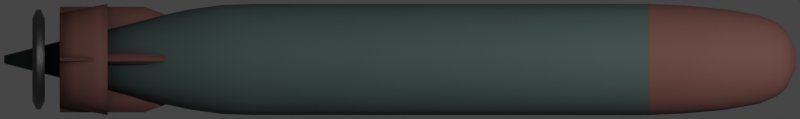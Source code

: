 # Source: Torped45.blend  (saved by Blender 2.93.20; exported with 4.5.12 LTS)
import bpy
from mathutils import Matrix  # noqa: F401  (used for matrix-valued properties, if any)

bpy.ops.wm.read_factory_settings(use_empty=True)
scene = bpy.context.scene
scene.name = 'Scene'

# ---- collections
col_collection = bpy.data.collections.new('Collection'); scene.collection.children.link(col_collection)

# ---- materials (node trees are filled in below, after node groups)
mat_main = bpy.data.materials.new('Main')
mat_nose = bpy.data.materials.new('Nose')
mat_metal = bpy.data.materials.new('Metal')

# ---- node groups
ng_mk48_shader = bpy.data.node_groups.new('Mk48 Shader', 'ShaderNodeTree')
_s = ng_mk48_shader.interface.new_socket(name='BSDF', in_out='OUTPUT', socket_type='NodeSocketShader')
_s = ng_mk48_shader.interface.new_socket(name='Color', in_out='INPUT', socket_type='NodeSocketColor')
_s.default_value = (0.2529, 0.2529, 0.2529, 1.0)
_s = ng_mk48_shader.interface.new_socket(name='Roughness', in_out='INPUT', socket_type='NodeSocketFloat')
_s.subtype = 'FACTOR'
_s.default_value = 0.5
_s.min_value = 0.0
_s.max_value = 1.0
_s = ng_mk48_shader.interface.new_socket(name='Metallic', in_out='INPUT', socket_type='NodeSocketFloat')
_s.subtype = 'FACTOR'
_s.default_value = 1.0
_s.min_value = 0.0
_s.max_value = 1.0
_N = ng_mk48_shader.nodes; _L = ng_mk48_shader.links
n0 = _N.new('NodeGroupOutput'); n0.name = 'Group Output'; n0.location = (421, 0)
n1 = _N.new('ShaderNodeBsdfPrincipled'); n1.name = 'Principled BSDF'; n1.location = (131, 46)
n1.distribution = 'GGX'
n1.subsurface_method = 'BURLEY'
n1.inputs[3].default_value = 1.45
n1.inputs[27].default_value = (0.0, 0.0, 0.0, 1.0)
n1.inputs[28].default_value = 1.0
n2 = _N.new('ShaderNodeAmbientOcclusion'); n2.name = 'Ambient Occlusion'; n2.location = (-85, 128)
n2.samples = 8
n3 = _N.new('ShaderNodeBevel'); n3.name = 'Bevel'; n3.location = (-265, -248)
n3.inputs[0].default_value = 0.1
n4 = _N.new('NodeGroupInput'); n4.name = 'Mk48 Shader'; n4.location = (-468, -27)
n5 = _N.new('ShaderNodeNewGeometry'); n5.name = 'Geometry'; n5.location = (-875, -245)
n6 = _N.new('ShaderNodeBump'); n6.name = 'Bump'; n6.location = (-470, -299)
n6.inputs[0].default_value = 0.01
n6.inputs[1].default_value = 1.0
n6.inputs[2].default_value = 1.0
n7 = _N.new('ShaderNodeTexNoise'); n7.name = 'Noise Texture'; n7.location = (-671, -234)
n7.inputs[2].default_value = 2.0
_L.new(n1.outputs[0], n0.inputs[0])
_L.new(n2.outputs[0], n1.inputs[0])
_L.new(n4.outputs[0], n2.inputs[0])
_L.new(n4.outputs[1], n1.inputs[2])
_L.new(n4.outputs[2], n1.inputs[1])
_L.new(n3.outputs[0], n2.inputs[2])
_L.new(n5.outputs[0], n7.inputs[0])
_L.new(n7.outputs[0], n6.inputs[3])
_L.new(n6.outputs[0], n3.inputs[1])
_L.new(n3.outputs[0], n1.inputs[5])
n0.is_active_output = True
ng_auto_smooth = bpy.data.node_groups.new('Auto Smooth', 'GeometryNodeTree')
_s = ng_auto_smooth.interface.new_socket(name='Geometry', in_out='OUTPUT', socket_type='NodeSocketGeometry')
_s = ng_auto_smooth.interface.new_socket(name='Geometry', in_out='INPUT', socket_type='NodeSocketGeometry')
_s = ng_auto_smooth.interface.new_socket(name='Angle', in_out='INPUT', socket_type='NodeSocketFloat')
_s.subtype = 'ANGLE'
_s.min_value = 0.0
_s.max_value = 3.142
ng_auto_smooth.is_modifier = True
_N = ng_auto_smooth.nodes; _L = ng_auto_smooth.links
n0 = _N.new('NodeGroupOutput'); n0.name = 'Group Output'; n0.location = (480, -100)
n1 = _N.new('NodeGroupInput'); n1.name = 'Group Input'; n1.location = (-420, -300)
n2 = _N.new('NodeGroupInput'); n2.name = 'Group Input.001'; n2.location = (-60, -100)
n3 = _N.new('GeometryNodeSetShadeSmooth'); n3.name = 'Set Shade Smooth'; n3.location = (120, -100)
n3.domain = 'EDGE'
n4 = _N.new('GeometryNodeSetShadeSmooth'); n4.name = 'Set Shade Smooth.001'; n4.location = (300, -100)
n5 = _N.new('GeometryNodeInputMeshEdgeAngle'); n5.name = 'Edge Angle'; n5.location = (-420, -220)
n6 = _N.new('GeometryNodeInputEdgeSmooth'); n6.name = 'Is Edge Smooth'; n6.location = (-60, -160)
n7 = _N.new('GeometryNodeInputShadeSmooth'); n7.name = 'Is Face Smooth'; n7.location = (-240, -340)
n8 = _N.new('FunctionNodeBooleanMath'); n8.name = 'Boolean Math'; n8.location = (-60, -220)
n9 = _N.new('FunctionNodeCompare'); n9.name = 'Compare'; n9.location = (-240, -180)
n9.operation = 'LESS_EQUAL'
_L.new(n5.outputs[0], n9.inputs[0])
_L.new(n4.outputs[0], n0.inputs[0])
_L.new(n1.outputs[1], n9.inputs[1])
_L.new(n9.outputs[0], n8.inputs[0])
_L.new(n7.outputs[0], n8.inputs[1])
_L.new(n2.outputs[0], n3.inputs[0])
_L.new(n6.outputs[0], n3.inputs[1])
_L.new(n3.outputs[0], n4.inputs[0])
_L.new(n8.outputs[0], n3.inputs[2])
n0.is_active_output = True

# ---- material node trees
mat_main.use_nodes = True; mat_main.node_tree.nodes.clear()
_N = mat_main.node_tree.nodes; _L = mat_main.node_tree.links
n0 = _N.new('ShaderNodeOutputMaterial'); n0.name = 'Material Output'; n0.location = (300, 300)
n1 = _N.new('ShaderNodeGroup'); n1.name = 'Mk48 Shader'; n1.location = (-18, 321)
n1.label = 'Mk48 Shader'
n1.node_tree = ng_mk48_shader
n1.inputs[0].default_value = (0.06497, 0.1025, 0.09577, 1.0)
n1.inputs[1].default_value = 0.8
n1.inputs[2].default_value = 0.0
_L.new(n1.outputs[0], n0.inputs[0])
n0.is_active_output = True
mat_nose.use_nodes = True; mat_nose.node_tree.nodes.clear()
_N = mat_nose.node_tree.nodes; _L = mat_nose.node_tree.links
n0 = _N.new('ShaderNodeOutputMaterial'); n0.name = 'Material Output'; n0.location = (300, 300)
n1 = _N.new('ShaderNodeGroup'); n1.name = 'Mk48 Shader'; n1.location = (-18, 321)
n1.label = 'Mk48 Shader'
n1.node_tree = ng_mk48_shader
n1.inputs[0].default_value = (0.1761, 0.07505, 0.06308, 1.0)
n1.inputs[1].default_value = 0.8
n1.inputs[2].default_value = 0.0
_L.new(n1.outputs[0], n0.inputs[0])
n0.is_active_output = True
mat_metal.use_nodes = True; mat_metal.node_tree.nodes.clear()
_N = mat_metal.node_tree.nodes; _L = mat_metal.node_tree.links
n0 = _N.new('ShaderNodeOutputMaterial'); n0.name = 'Material Output'; n0.location = (300, 300)
n1 = _N.new('ShaderNodeGroup'); n1.name = 'Mk48 Shader'; n1.location = (-18, 321)
n1.label = 'Mk48 Shader'
n1.node_tree = ng_mk48_shader
n1.inputs[0].default_value = (0.196, 0.196, 0.196, 1.0)
n1.inputs[1].default_value = 0.4241
n1.inputs[2].default_value = 1.0
_L.new(n1.outputs[0], n0.inputs[0])
n0.is_active_output = True

# ---- world
world_world = bpy.data.worlds.new('World'); scene.world = world_world
world_world.use_sun_shadow = False
world_world.sun_shadow_jitter_overblur = 0.0

# ---- cameras
cam_camera = bpy.data.cameras.new('Camera')
cam_camera.type = 'ORTHO'
cam_camera.clip_end = 100.0
cam_camera.ortho_scale = 2.88
cam_camera.show_mist = True

# ---- lights
light_light = bpy.data.lights.new('Light', 'POINT')
light_light.transmission_factor = 0.0
light_light.energy = 1000.0
light_light.shadow_soft_size = 0.1
light_light.shadow_maximum_resolution = 0.006
light_light.use_absolute_resolution = True

# ---- meshes
me_cylinder = bpy.data.meshes.new('Cylinder')
me_cylinder.from_pydata([(7.795e-09, 0.01415, -1.425), (1.496e-08, 0.03275, 1.425), (0.00276, 0.01388, -1.425), (0.00639, 0.03212, 1.425), (0.005415, 0.01307, -1.425), (0.01253, 0.03026, 1.425), (0.007861, 0.01176, -1.425), (0.0182, 0.02723, 1.425), (0.01, 0.01, -1.425), (0.02316, 0.02316, 1.425), (0.01176, 0.007861, -1.425), (0.02723, 0.0182, 1.425), (0.01307, 0.005415, -1.425), (0.03026, 0.01253, 1.425), (0.01388, 0.00276, -1.425), (0.03212, 0.00639, 1.425), (0.01415, 5.905e-08, -1.425), (0.03275, 5.437e-08, 1.425), (0.01388, -0.00276, -1.425), (0.03212, -0.00639, 1.425), (0.01307, -0.005415, -1.425), (0.03026, -0.01253, 1.425), (0.01176, -0.007861, -1.425), (0.02723, -0.0182, 1.425), (0.01, -0.01, -1.425), (0.02316, -0.02316, 1.425), (0.007861, -0.01176, -1.425), (0.0182, -0.02723, 1.425), (0.005415, -0.01307, -1.425), (0.01253, -0.03026, 1.425), (0.00276, -0.01388, -1.425), (0.00639, -0.03212, 1.425), (3.185e-09, -0.01415, -1.425), (4.288e-09, -0.03275, 1.425), (-0.00276, -0.01388, -1.425), (-0.00639, -0.03212, 1.425), (-0.005415, -0.01307, -1.425), (-0.01253, -0.03026, 1.425), (-0.007861, -0.01176, -1.425), (-0.0182, -0.02723, 1.425), (-0.01, -0.01, -1.425), (-0.02316, -0.02316, 1.425), (-0.01176, -0.007861, -1.425), (-0.02723, -0.0182, 1.425), (-0.01307, -0.005415, -1.425), (-0.03026, -0.01253, 1.425), (-0.01388, -0.00276, -1.425), (-0.03212, -0.00639, 1.425), (-0.01415, 7.165e-08, -1.425), (-0.03275, 8.353e-08, 1.425), (-0.01388, 0.00276, -1.425), (-0.03212, 0.00639, 1.425), (-0.01307, 0.005415, -1.425), (-0.03026, 0.01253, 1.425), (-0.01176, 0.007861, -1.425), (-0.02723, 0.0182, 1.425), (-0.01, 0.01, -1.425), (-0.02316, 0.02316, 1.425), (-0.007861, 0.01176, -1.425), (-0.0182, 0.02723, 1.425), (-0.005415, 0.01307, -1.425), (-0.01253, 0.03026, 1.425), (-0.00276, 0.01388, -1.425), (-0.00639, 0.03212, 1.425), (0.0, 0.2, 0.8964), (0.03902, 0.1962, 0.8964), (0.07654, 0.1848, 0.8964), (0.1111, 0.1663, 0.8964), (0.1414, 0.1414, 0.8964), (0.1663, 0.1111, 0.8964), (0.1848, 0.07654, 0.8964), (0.1962, 0.03902, 0.8964), (0.2, 1.51e-08, 0.8964), (0.1962, -0.03902, 0.8964), (0.1848, -0.07654, 0.8964), (0.1663, -0.1111, 0.8964), (0.1414, -0.1414, 0.8964), (0.1111, -0.1663, 0.8964), (0.07654, -0.1848, 0.8964), (0.03902, -0.1962, 0.8964), (-6.517e-08, -0.2, 0.8964), (-0.03902, -0.1962, 0.8964), (-0.07654, -0.1848, 0.8964), (-0.1111, -0.1663, 0.8964), (-0.1414, -0.1414, 0.8964), (-0.1663, -0.1111, 0.8964), (-0.1848, -0.07654, 0.8964), (-0.1962, -0.03902, 0.8964), (-0.2, 1.931e-07, 0.8964), (-0.1962, 0.03902, 0.8964), (-0.1848, 0.07654, 0.8964), (-0.1663, 0.1111, 0.8964), (-0.1414, 0.1414, 0.8964), (-0.1111, 0.1663, 0.8964), (-0.07654, 0.1848, 0.8964), (-0.03902, 0.1962, 0.8964), (4.607e-09, 0.1823, 1.161), (0.03556, 0.1788, 1.161), (0.06975, 0.1684, 1.161), (0.1013, 0.1515, 1.161), (0.1289, 0.1289, 1.161), (0.1515, 0.1013, 1.161), (0.1684, 0.06975, 1.161), (0.1788, 0.03556, 1.161), (0.1823, 1.856e-08, 1.161), (0.1788, -0.03556, 1.161), (0.1684, -0.06975, 1.161), (0.1515, -0.1013, 1.161), (0.1289, -0.1289, 1.161), (0.1013, -0.1515, 1.161), (0.06975, -0.1684, 1.161), (0.03556, -0.1788, 1.161), (-5.478e-08, -0.1823, 1.161), (-0.03556, -0.1788, 1.161), (-0.06975, -0.1684, 1.161), (-0.1013, -0.1515, 1.161), (-0.1289, -0.1289, 1.161), (-0.1515, -0.1013, 1.161), (-0.1684, -0.06975, 1.161), (-0.1788, -0.03556, 1.161), (-0.1823, 1.808e-07, 1.161), (-0.1788, 0.03556, 1.161), (-0.1684, 0.06975, 1.161), (-0.1515, 0.1013, 1.161), (-0.1289, 0.1289, 1.161), (-0.1013, 0.1515, 1.161), (-0.06975, 0.1684, 1.161), (-0.03556, 0.1788, 1.161), (7.4e-09, 0.1593, 1.293), (0.02775, 0.1563, 1.293), (0.05443, 0.1472, 1.293), (0.07903, 0.1325, 1.293), (0.1006, 0.1127, 1.293), (0.1183, 0.08853, 1.293), (0.1314, 0.06098, 1.293), (0.1395, 0.03109, 1.293), (0.1422, 2.528e-08, 1.293), (0.1395, -0.03109, 1.293), (0.1314, -0.06098, 1.293), (0.1183, -0.08853, 1.293), (0.1006, -0.1127, 1.293), (0.07903, -0.1325, 1.293), (0.05443, -0.1472, 1.293), (0.02775, -0.1563, 1.293), (-3.895e-08, -0.1593, 1.293), (-0.02775, -0.1563, 1.293), (-0.05443, -0.1472, 1.293), (-0.07903, -0.1325, 1.293), (-0.1006, -0.1127, 1.293), (-0.1183, -0.08853, 1.293), (-0.1314, -0.06098, 1.293), (-0.1395, -0.03109, 1.293), (-0.1422, 1.671e-07, 1.293), (-0.1395, 0.03109, 1.293), (-0.1314, 0.06098, 1.293), (-0.1183, 0.08853, 1.293), (-0.1006, 0.1127, 1.293), (-0.07903, 0.1325, 1.293), (-0.05443, 0.1472, 1.293), (-0.02775, 0.1563, 1.293), (5.479e-09, 0.1311, 1.359), (0.02557, 0.1285, 1.359), (0.05015, 0.1211, 1.359), (0.07281, 0.109, 1.359), (0.09267, 0.09267, 1.359), (0.109, 0.07281, 1.359), (0.1211, 0.05015, 1.359), (0.1285, 0.02557, 1.359), (0.1311, 3.184e-08, 1.359), (0.1285, -0.02557, 1.359), (0.1211, -0.05015, 1.359), (0.109, -0.07281, 1.359), (0.09267, -0.09267, 1.359), (0.07281, -0.109, 1.359), (0.05015, -0.1211, 1.359), (0.02557, -0.1285, 1.359), (-3.722e-08, -0.1311, 1.359), (-0.02557, -0.1285, 1.359), (-0.05015, -0.1211, 1.359), (-0.07281, -0.109, 1.359), (-0.09267, -0.09267, 1.359), (-0.109, -0.07281, 1.359), (-0.1211, -0.05015, 1.359), (-0.1285, -0.02557, 1.359), (-0.1311, 1.485e-07, 1.359), (-0.1285, 0.02557, 1.359), (-0.1211, 0.05015, 1.359), (-0.109, 0.07281, 1.359), (-0.09267, 0.09267, 1.359), (-0.07281, 0.109, 1.359), (-0.05015, 0.1211, 1.359), (-0.02557, 0.1285, 1.359), (8.399e-09, 0.1031, 1.392), (0.02011, 0.1011, 1.392), (0.03944, 0.09522, 1.392), (0.05726, 0.08569, 1.392), (0.07287, 0.07287, 1.392), (0.08569, 0.05726, 1.392), (0.09522, 0.03944, 1.392), (0.1011, 0.02011, 1.392), (0.1031, 3.819e-08, 1.392), (0.1011, -0.02011, 1.392), (0.09522, -0.03944, 1.392), (0.08569, -0.05726, 1.392), (0.07287, -0.07287, 1.392), (0.05726, -0.08569, 1.392), (0.03944, -0.09521, 1.392), (0.02011, -0.1011, 1.392), (-2.518e-08, -0.1031, 1.392), (-0.02011, -0.1011, 1.392), (-0.03944, -0.09521, 1.392), (-0.05726, -0.08569, 1.392), (-0.07287, -0.07287, 1.392), (-0.08569, -0.05726, 1.392), (-0.09522, -0.03944, 1.392), (-0.1011, -0.02011, 1.392), (-0.1031, 1.299e-07, 1.392), (-0.1011, 0.02011, 1.392), (-0.09521, 0.03944, 1.392), (-0.08569, 0.05726, 1.392), (-0.07287, 0.07287, 1.392), (-0.05726, 0.08569, 1.392), (-0.03944, 0.09522, 1.392), (-0.02011, 0.1011, 1.392), (0.03902, 0.1962, -0.5277), (0.07654, 0.1848, -0.5277), (0.1111, 0.1663, -0.5277), (0.1414, 0.1414, -0.5277), (0.1663, 0.1111, -0.5277), (0.1848, 0.07654, -0.5277), (0.1962, 0.03902, -0.5277), (0.2, 1.51e-08, -0.5277), (0.1962, -0.03902, -0.5277), (0.1848, -0.07654, -0.5277), (0.1663, -0.1111, -0.5277), (0.1414, -0.1414, -0.5277), (0.1111, -0.1663, -0.5277), (0.07654, -0.1848, -0.5277), (0.03902, -0.1962, -0.5277), (-6.517e-08, -0.2, -0.5277), (-0.03902, -0.1962, -0.5277), (-0.07654, -0.1848, -0.5277), (-0.1111, -0.1663, -0.5277), (-0.1414, -0.1414, -0.5277), (-0.1663, -0.1111, -0.5277), (-0.1848, -0.07654, -0.5277), (-0.1962, -0.03902, -0.5277), (-0.2, 1.931e-07, -0.5277), (-0.1962, 0.03902, -0.5277), (-0.1848, 0.07654, -0.5277), (-0.1663, 0.1111, -0.5277), (-0.1414, 0.1414, -0.5277), (-0.1111, 0.1663, -0.5277), (-0.07654, 0.1848, -0.5277), (-0.03902, 0.1962, -0.5277), (0.0, 0.2, -0.5277), (0.02517, 0.1265, -0.9763), (0.04938, 0.1192, -0.9763), (0.07168, 0.1073, -0.9763), (0.09123, 0.09123, -0.9763), (0.1073, 0.07168, -0.9763), (0.1192, 0.04938, -0.9763), (0.1265, 0.02517, -0.9763), (0.129, 3.193e-08, -0.9763), (0.1265, -0.02517, -0.9763), (0.1192, -0.04938, -0.9763), (0.1073, -0.07168, -0.9763), (0.09123, -0.09123, -0.9763), (0.07168, -0.1073, -0.9763), (0.04938, -0.1192, -0.9763), (0.02517, -0.1265, -0.9763), (-4.008e-08, -0.129, -0.9763), (-0.02517, -0.1265, -0.9763), (-0.04938, -0.1192, -0.9763), (-0.07168, -0.1073, -0.9763), (-0.09123, -0.09123, -0.9763), (-0.1073, -0.07168, -0.9763), (-0.1192, -0.04938, -0.9763), (-0.1265, -0.02517, -0.9763), (-0.129, 1.468e-07, -0.9763), (-0.1265, 0.02517, -0.9763), (-0.1192, 0.04938, -0.9763), (-0.1073, 0.07168, -0.9763), (-0.09123, 0.09123, -0.9763), (-0.07168, 0.1073, -0.9763), (-0.04937, 0.1192, -0.9763), (-0.02517, 0.1265, -0.9763), (1.96e-09, 0.129, -0.9763), (-6.305e-10, 0.1811, -0.752), (0.03534, 0.1776, -0.752), (0.06931, 0.1673, -0.752), (0.1006, 0.1506, -0.752), (0.1281, 0.1281, -0.752), (0.1506, 0.1006, -0.752), (0.1673, 0.06931, -0.752), (0.1776, 0.03534, -0.752), (0.1811, 1.968e-08, -0.752), (0.1776, -0.03534, -0.752), (0.1673, -0.06931, -0.752), (0.1506, -0.1006, -0.752), (0.1281, -0.1281, -0.752), (0.1006, -0.1506, -0.752), (0.06931, -0.1673, -0.752), (0.03534, -0.1776, -0.752), (-5.965e-08, -0.1811, -0.752), (-0.03534, -0.1776, -0.752), (-0.06932, -0.1673, -0.752), (-0.1006, -0.1506, -0.752), (-0.1281, -0.1281, -0.752), (-0.1506, -0.1006, -0.752), (-0.1673, -0.06931, -0.752), (-0.1776, -0.03534, -0.752), (-0.1811, 1.809e-07, -0.752), (-0.1776, 0.03534, -0.752), (-0.1673, 0.06932, -0.752), (-0.1506, 0.1006, -0.752), (-0.1281, 0.1281, -0.752), (-0.1006, 0.1506, -0.752), (-0.06931, 0.1673, -0.752), (-0.03534, 0.1776, -0.752), (0.03072, 0.1544, -0.8642), (0.06025, 0.1455, -0.8642), (0.08747, 0.1309, -0.8642), (0.1113, 0.1113, -0.8642), (0.1309, 0.08747, -0.8642), (0.1455, 0.06025, -0.8642), (0.1544, 0.03072, -0.8642), (0.1574, 2.528e-08, -0.8642), (0.1544, -0.03072, -0.8642), (0.1455, -0.06025, -0.8642), (0.1309, -0.08747, -0.8642), (0.1113, -0.1113, -0.8642), (0.08747, -0.1309, -0.8642), (0.06025, -0.1455, -0.8642), (0.03072, -0.1544, -0.8642), (-5.084e-08, -0.1574, -0.8642), (-0.03072, -0.1544, -0.8642), (-0.06025, -0.1455, -0.8642), (-0.08747, -0.1309, -0.8642), (-0.1113, -0.1113, -0.8642), (-0.1309, -0.08747, -0.8642), (-0.1455, -0.06025, -0.8642), (-0.1544, -0.03072, -0.8642), (-0.1574, 1.654e-07, -0.8642), (-0.1544, 0.03072, -0.8642), (-0.1455, 0.06025, -0.8642), (-0.1309, 0.08747, -0.8642), (-0.1113, 0.1113, -0.8642), (-0.08747, 0.1309, -0.8642), (-0.06025, 0.1455, -0.8642), (-0.03072, 0.1544, -0.8642), (4.619e-10, 0.1574, -0.8642), (-9.942e-10, 0.1964, -0.6398), (0.03832, 0.1927, -0.6398), (0.07518, 0.1815, -0.6398), (0.1091, 0.1633, -0.6398), (0.1389, 0.1389, -0.6398), (0.1633, 0.1091, -0.6398), (0.1815, 0.07518, -0.6398), (0.1927, 0.03832, -0.6398), (0.1964, 1.606e-08, -0.6398), (0.1927, -0.03832, -0.6398), (0.1815, -0.07518, -0.6398), (0.1633, -0.1091, -0.6398), (0.1389, -0.1389, -0.6398), (0.1091, -0.1633, -0.6398), (0.07518, -0.1815, -0.6398), (0.03832, -0.1927, -0.6398), (-6.5e-08, -0.1964, -0.6398), (-0.03832, -0.1927, -0.6398), (-0.07518, -0.1815, -0.6398), (-0.1091, -0.1633, -0.6398), (-0.1389, -0.1389, -0.6398), (-0.1633, -0.1091, -0.6398), (-0.1815, -0.07518, -0.6398), (-0.1927, -0.03832, -0.6398), (-0.1964, 1.909e-07, -0.6398), (-0.1927, 0.03832, -0.6398), (-0.1815, 0.07518, -0.6398), (-0.1633, 0.1091, -0.6398), (-0.1389, 0.1389, -0.6398), (-0.1091, 0.1633, -0.6398), (-0.07518, 0.1815, -0.6398), (-0.03832, 0.1927, -0.6398), (0.007266, 0.03653, -1.335), (0.01425, 0.03441, -1.335), (0.02069, 0.03097, -1.335), (0.02634, 0.02634, -1.335), (0.03097, 0.02069, -1.335), (0.03441, 0.01425, -1.335), (0.03653, 0.007266, -1.335), (0.03724, 5.36e-08, -1.335), (0.03653, -0.007266, -1.335), (0.03441, -0.01425, -1.335), (0.03097, -0.02069, -1.335), (0.02634, -0.02634, -1.335), (0.02069, -0.03097, -1.335), (0.01425, -0.03441, -1.335), (0.007266, -0.03653, -1.335), (-5.514e-09, -0.03724, -1.335), (-0.007266, -0.03653, -1.335), (-0.01425, -0.03441, -1.335), (-0.02069, -0.03097, -1.335), (-0.02634, -0.02634, -1.335), (-0.03097, -0.02069, -1.335), (-0.03441, -0.01425, -1.335), (-0.03653, -0.007266, -1.335), (-0.03724, 8.675e-08, -1.335), (-0.03653, 0.007266, -1.335), (-0.03441, 0.01425, -1.335), (-0.03097, 0.02069, -1.335), (-0.02634, 0.02634, -1.335), (-0.02069, 0.03097, -1.335), (-0.01425, 0.03441, -1.335), (-0.007266, 0.03653, -1.335), (6.622e-09, 0.03724, -1.335), (0.03787, 0.1904, 1.029), (0.07429, 0.1793, 1.029), (0.1078, 0.1614, 1.029), (0.1373, 0.1373, 1.029), (0.1614, 0.1078, 1.029), (0.1793, 0.07429, 1.029), (0.1904, 0.03787, 1.029), (0.1941, 1.621e-08, 1.029), (0.1904, -0.03787, 1.029), (0.1793, -0.07429, 1.029), (0.1614, -0.1078, 1.029), (0.1373, -0.1373, 1.029), (0.1078, -0.1614, 1.029), (0.07429, -0.1793, 1.029), (0.03787, -0.1904, 1.029), (-6.129e-08, -0.1941, 1.029), (-0.03787, -0.1904, 1.029), (-0.07429, -0.1793, 1.029), (-0.1078, -0.1614, 1.029), (-0.1373, -0.1373, 1.029), (-0.1614, -0.1078, 1.029), (-0.1793, -0.07429, 1.029), (-0.1904, -0.03787, 1.029), (-0.1941, 1.89e-07, 1.029), (-0.1904, 0.03787, 1.029), (-0.1793, 0.07429, 1.029), (-0.1614, 0.1078, 1.029), (-0.1373, 0.1373, 1.029), (-0.1078, 0.1614, 1.029), (-0.07429, 0.1793, 1.029), (-0.03787, 0.1904, 1.029), (1.957e-09, 0.1941, 1.029)], [], [(192, 1, 3, 193), (193, 3, 5, 194), (194, 5, 7, 195), (195, 7, 9, 196), (196, 9, 11, 197), (197, 11, 13, 198), (198, 13, 15, 199), (199, 15, 17, 200), (200, 17, 19, 201), (201, 19, 21, 202), (202, 21, 23, 203), (203, 23, 25, 204), (204, 25, 27, 205), (205, 27, 29, 206), (206, 29, 31, 207), (207, 31, 33, 208), (208, 33, 35, 209), (209, 35, 37, 210), (210, 37, 39, 211), (211, 39, 41, 212), (212, 41, 43, 213), (213, 43, 45, 214), (214, 45, 47, 215), (215, 47, 49, 216), (216, 49, 51, 217), (217, 51, 53, 218), (218, 53, 55, 219), (219, 55, 57, 220), (220, 57, 59, 221), (221, 59, 61, 222), (3, 1, 63, 61, 59, 57, 55, 53, 51, 49, 47, 45, 43, 41, 39, 37, 35, 33, 31, 29, 27, 25, 23, 21, 19, 17, 15, 13, 11, 9, 7, 5), (222, 61, 63, 223), (223, 63, 1, 192), (0, 2, 4, 6, 8, 10, 12, 14, 16, 18, 20, 22, 24, 26, 28, 30, 32, 34, 36, 38, 40, 42, 44, 46, 48, 50, 52, 54, 56, 58, 60, 62), (254, 95, 64, 255), (253, 94, 95, 254), (252, 93, 94, 253), (251, 92, 93, 252), (250, 91, 92, 251), (249, 90, 91, 250), (248, 89, 90, 249), (247, 88, 89, 248), (246, 87, 88, 247), (245, 86, 87, 246), (244, 85, 86, 245), (243, 84, 85, 244), (242, 83, 84, 243), (241, 82, 83, 242), (240, 81, 82, 241), (239, 80, 81, 240), (238, 79, 80, 239), (237, 78, 79, 238), (236, 77, 78, 237), (235, 76, 77, 236), (234, 75, 76, 235), (233, 74, 75, 234), (232, 73, 74, 233), (231, 72, 73, 232), (230, 71, 72, 231), (229, 70, 71, 230), (228, 69, 70, 229), (227, 68, 69, 228), (226, 67, 68, 227), (225, 66, 67, 226), (224, 65, 66, 225), (255, 64, 65, 224), (446, 127, 96, 447), (445, 126, 127, 446), (444, 125, 126, 445), (443, 124, 125, 444), (442, 123, 124, 443), (441, 122, 123, 442), (440, 121, 122, 441), (439, 120, 121, 440), (438, 119, 120, 439), (437, 118, 119, 438), (436, 117, 118, 437), (435, 116, 117, 436), (434, 115, 116, 435), (433, 114, 115, 434), (432, 113, 114, 433), (431, 112, 113, 432), (430, 111, 112, 431), (429, 110, 111, 430), (428, 109, 110, 429), (427, 108, 109, 428), (426, 107, 108, 427), (425, 106, 107, 426), (424, 105, 106, 425), (423, 104, 105, 424), (422, 103, 104, 423), (421, 102, 103, 422), (420, 101, 102, 421), (419, 100, 101, 420), (418, 99, 100, 419), (417, 98, 99, 418), (416, 97, 98, 417), (447, 96, 97, 416), (127, 159, 128, 96), (126, 158, 159, 127), (125, 157, 158, 126), (124, 156, 157, 125), (123, 155, 156, 124), (122, 154, 155, 123), (121, 153, 154, 122), (120, 152, 153, 121), (119, 151, 152, 120), (118, 150, 151, 119), (117, 149, 150, 118), (116, 148, 149, 117), (115, 147, 148, 116), (114, 146, 147, 115), (113, 145, 146, 114), (112, 144, 145, 113), (111, 143, 144, 112), (110, 142, 143, 111), (109, 141, 142, 110), (108, 140, 141, 109), (107, 139, 140, 108), (106, 138, 139, 107), (105, 137, 138, 106), (104, 136, 137, 105), (103, 135, 136, 104), (102, 134, 135, 103), (101, 133, 134, 102), (100, 132, 133, 101), (99, 131, 132, 100), (98, 130, 131, 99), (97, 129, 130, 98), (96, 128, 129, 97), (159, 191, 160, 128), (158, 190, 191, 159), (157, 189, 190, 158), (156, 188, 189, 157), (155, 187, 188, 156), (154, 186, 187, 155), (153, 185, 186, 154), (152, 184, 185, 153), (151, 183, 184, 152), (150, 182, 183, 151), (149, 181, 182, 150), (148, 180, 181, 149), (147, 179, 180, 148), (146, 178, 179, 147), (145, 177, 178, 146), (144, 176, 177, 145), (143, 175, 176, 144), (142, 174, 175, 143), (141, 173, 174, 142), (140, 172, 173, 141), (139, 171, 172, 140), (138, 170, 171, 139), (137, 169, 170, 138), (136, 168, 169, 137), (135, 167, 168, 136), (134, 166, 167, 135), (133, 165, 166, 134), (132, 164, 165, 133), (131, 163, 164, 132), (130, 162, 163, 131), (129, 161, 162, 130), (128, 160, 161, 129), (191, 223, 192, 160), (190, 222, 223, 191), (189, 221, 222, 190), (188, 220, 221, 189), (187, 219, 220, 188), (186, 218, 219, 187), (185, 217, 218, 186), (184, 216, 217, 185), (183, 215, 216, 184), (182, 214, 215, 183), (181, 213, 214, 182), (180, 212, 213, 181), (179, 211, 212, 180), (178, 210, 211, 179), (177, 209, 210, 178), (176, 208, 209, 177), (175, 207, 208, 176), (174, 206, 207, 175), (173, 205, 206, 174), (172, 204, 205, 173), (171, 203, 204, 172), (170, 202, 203, 171), (169, 201, 202, 170), (168, 200, 201, 169), (167, 199, 200, 168), (166, 198, 199, 167), (165, 197, 198, 166), (164, 196, 197, 165), (163, 195, 196, 164), (162, 194, 195, 163), (161, 193, 194, 162), (160, 192, 193, 161), (352, 255, 224, 353), (353, 224, 225, 354), (354, 225, 226, 355), (355, 226, 227, 356), (356, 227, 228, 357), (357, 228, 229, 358), (358, 229, 230, 359), (359, 230, 231, 360), (360, 231, 232, 361), (361, 232, 233, 362), (362, 233, 234, 363), (363, 234, 235, 364), (364, 235, 236, 365), (365, 236, 237, 366), (366, 237, 238, 367), (367, 238, 239, 368), (368, 239, 240, 369), (369, 240, 241, 370), (370, 241, 242, 371), (371, 242, 243, 372), (372, 243, 244, 373), (373, 244, 245, 374), (374, 245, 246, 375), (375, 246, 247, 376), (376, 247, 248, 377), (377, 248, 249, 378), (378, 249, 250, 379), (379, 250, 251, 380), (380, 251, 252, 381), (381, 252, 253, 382), (382, 253, 254, 383), (383, 254, 255, 352), (414, 286, 287, 415), (413, 285, 286, 414), (412, 284, 285, 413), (411, 283, 284, 412), (410, 282, 283, 411), (409, 281, 282, 410), (408, 280, 281, 409), (407, 279, 280, 408), (406, 278, 279, 407), (405, 277, 278, 406), (404, 276, 277, 405), (403, 275, 276, 404), (402, 274, 275, 403), (401, 273, 274, 402), (400, 272, 273, 401), (399, 271, 272, 400), (398, 270, 271, 399), (397, 269, 270, 398), (396, 268, 269, 397), (395, 267, 268, 396), (394, 266, 267, 395), (393, 265, 266, 394), (392, 264, 265, 393), (391, 263, 264, 392), (390, 262, 263, 391), (389, 261, 262, 390), (388, 260, 261, 389), (387, 259, 260, 388), (386, 258, 259, 387), (385, 257, 258, 386), (384, 256, 257, 385), (415, 287, 256, 384), (350, 319, 288, 351), (349, 318, 319, 350), (348, 317, 318, 349), (347, 316, 317, 348), (346, 315, 316, 347), (345, 314, 315, 346), (344, 313, 314, 345), (343, 312, 313, 344), (342, 311, 312, 343), (341, 310, 311, 342), (340, 309, 310, 341), (339, 308, 309, 340), (338, 307, 308, 339), (337, 306, 307, 338), (336, 305, 306, 337), (335, 304, 305, 336), (334, 303, 304, 335), (333, 302, 303, 334), (332, 301, 302, 333), (331, 300, 301, 332), (330, 299, 300, 331), (329, 298, 299, 330), (328, 297, 298, 329), (327, 296, 297, 328), (326, 295, 296, 327), (325, 294, 295, 326), (324, 293, 294, 325), (323, 292, 293, 324), (322, 291, 292, 323), (321, 290, 291, 322), (320, 289, 290, 321), (351, 288, 289, 320), (287, 351, 320, 256), (256, 320, 321, 257), (257, 321, 322, 258), (258, 322, 323, 259), (259, 323, 324, 260), (260, 324, 325, 261), (261, 325, 326, 262), (262, 326, 327, 263), (263, 327, 328, 264), (264, 328, 329, 265), (265, 329, 330, 266), (266, 330, 331, 267), (267, 331, 332, 268), (268, 332, 333, 269), (269, 333, 334, 270), (270, 334, 335, 271), (271, 335, 336, 272), (272, 336, 337, 273), (273, 337, 338, 274), (274, 338, 339, 275), (275, 339, 340, 276), (276, 340, 341, 277), (277, 341, 342, 278), (278, 342, 343, 279), (279, 343, 344, 280), (280, 344, 345, 281), (281, 345, 346, 282), (282, 346, 347, 283), (283, 347, 348, 284), (284, 348, 349, 285), (285, 349, 350, 286), (286, 350, 351, 287), (319, 383, 352, 288), (318, 382, 383, 319), (317, 381, 382, 318), (316, 380, 381, 317), (315, 379, 380, 316), (314, 378, 379, 315), (313, 377, 378, 314), (312, 376, 377, 313), (311, 375, 376, 312), (310, 374, 375, 311), (309, 373, 374, 310), (308, 372, 373, 309), (307, 371, 372, 308), (306, 370, 371, 307), (305, 369, 370, 306), (304, 368, 369, 305), (303, 367, 368, 304), (302, 366, 367, 303), (301, 365, 366, 302), (300, 364, 365, 301), (299, 363, 364, 300), (298, 362, 363, 299), (297, 361, 362, 298), (296, 360, 361, 297), (295, 359, 360, 296), (294, 358, 359, 295), (293, 357, 358, 294), (292, 356, 357, 293), (291, 355, 356, 292), (290, 354, 355, 291), (289, 353, 354, 290), (288, 352, 353, 289), (0, 415, 384, 2), (2, 384, 385, 4), (4, 385, 386, 6), (6, 386, 387, 8), (8, 387, 388, 10), (10, 388, 389, 12), (12, 389, 390, 14), (14, 390, 391, 16), (16, 391, 392, 18), (18, 392, 393, 20), (20, 393, 394, 22), (22, 394, 395, 24), (24, 395, 396, 26), (26, 396, 397, 28), (28, 397, 398, 30), (30, 398, 399, 32), (32, 399, 400, 34), (34, 400, 401, 36), (36, 401, 402, 38), (38, 402, 403, 40), (40, 403, 404, 42), (42, 404, 405, 44), (44, 405, 406, 46), (46, 406, 407, 48), (48, 407, 408, 50), (50, 408, 409, 52), (52, 409, 410, 54), (54, 410, 411, 56), (56, 411, 412, 58), (58, 412, 413, 60), (60, 413, 414, 62), (62, 414, 415, 0), (64, 447, 416, 65), (65, 416, 417, 66), (66, 417, 418, 67), (67, 418, 419, 68), (68, 419, 420, 69), (69, 420, 421, 70), (70, 421, 422, 71), (71, 422, 423, 72), (72, 423, 424, 73), (73, 424, 425, 74), (74, 425, 426, 75), (75, 426, 427, 76), (76, 427, 428, 77), (77, 428, 429, 78), (78, 429, 430, 79), (79, 430, 431, 80), (80, 431, 432, 81), (81, 432, 433, 82), (82, 433, 434, 83), (83, 434, 435, 84), (84, 435, 436, 85), (85, 436, 437, 86), (86, 437, 438, 87), (87, 438, 439, 88), (88, 439, 440, 89), (89, 440, 441, 90), (90, 441, 442, 91), (91, 442, 443, 92), (92, 443, 444, 93), (93, 444, 445, 94), (94, 445, 446, 95), (95, 446, 447, 64)])
me_cylinder.polygons.foreach_set('use_smooth', [True] * 418)
me_cylinder.polygons.foreach_set('material_index', [1, 1, 1, 1, 1, 1, 1, 1, 1, 1, 1, 1, 1, 1, 1, 1, 1, 1, 1, 1, 1, 1, 1, 1, 1, 1, 1, 1, 1, 1, 1, 1, 1, 0, 0, 0, 0, 0, 0, 0, 0, 0, 0, 0, 0, 0, 0, 0, 0, 0, 0, 0, 0, 0, 0, 0, 0, 0, 0, 0, 0, 0, 0, 0, 0, 0, 1, 1, 1, 1, 1, 1, 1, 1, 1, 1, 1, 1, 1, 1, 1, 1, 1, 1, 1, 1, 1, 1, 1, 1, 1, 1, 1, 1, 1, 1, 1, 1, 1, 1, 1, 1, 1, 1, 1, 1, 1, 1, 1, 1, 1, 1, 1, 1, 1, 1, 1, 1, 1, 1, 1, 1, 1, 1, 1, 1, 1, 1, 1, 1, 1, 1, 1, 1, 1, 1, 1, 1, 1, 1, 1, 1, 1, 1, 1, 1, 1, 1, 1, 1, 1, 1, 1, 1, 1, 1, 1, 1, 1, 1, 1, 1, 1, 1, 1, 1, 1, 1, 1, 1, 1, 1, 1, 1, 1, 1, 1, 1, 1, 1, 1, 1, 1, 1, 1, 1, 1, 1, 1, 1, 1, 1, 1, 1, 0, 0, 0, 0, 0, 0, 0, 0, 0, 0, 0, 0, 0, 0, 0, 0, 0, 0, 0, 0, 0, 0, 0, 0, 0, 0, 0, 0, 0, 0, 0, 0, 0, 0, 0, 0, 0, 0, 0, 0, 0, 0, 0, 0, 0, 0, 0, 0, 0, 0, 0, 0, 0, 0, 0, 0, 0, 0, 0, 0, 0, 0, 0, 0, 0, 0, 0, 0, 0, 0, 0, 0, 0, 0, 0, 0, 0, 0, 0, 0, 0, 0, 0, 0, 0, 0, 0, 0, 0, 0, 0, 0, 0, 0, 0, 0, 0, 0, 0, 0, 0, 0, 0, 0, 0, 0, 0, 0, 0, 0, 0, 0, 0, 0, 0, 0, 0, 0, 0, 0, 0, 0, 0, 0, 0, 0, 0, 0, 0, 0, 0, 0, 0, 0, 0, 0, 0, 0, 0, 0, 0, 0, 0, 0, 0, 0, 0, 0, 0, 0, 0, 0, 0, 0, 0, 0, 0, 0, 0, 0, 0, 0, 0, 0, 0, 0, 0, 0, 0, 0, 0, 0, 0, 0, 0, 0, 0, 0, 0, 0, 0, 0, 0, 0, 0, 0, 0, 0, 0, 0, 0, 0, 1, 1, 1, 1, 1, 1, 1, 1, 1, 1, 1, 1, 1, 1, 1, 1, 1, 1, 1, 1, 1, 1, 1, 1, 1, 1, 1, 1, 1, 1, 1, 1])
_uv = me_cylinder.uv_layers.new(name='UVMap')
_uv.uv.foreach_set('vector', [1.0, 0.9942, 1.0, 1.0, 0.9688, 1.0, 0.9688, 0.9942, 0.9688, 0.9942, 0.9688, 1.0, 0.9375, 1.0, 0.9375, 0.9942, 0.9375, 0.9942, 0.9375, 1.0, 0.9062, 1.0, 0.9062, 0.9942, 0.9062, 0.9942, 0.9062, 1.0, 0.875, 1.0, 0.875, 0.9942, 0.875, 0.9942, 0.875, 1.0, 0.8438, 1.0, 0.8438, 0.9942, 0.8438, 0.9942, 0.8438, 1.0, 0.8125, 1.0, 0.8125, 0.9942, 0.8125, 0.9942, 0.8125, 1.0, 0.7812, 1.0, 0.7812, 0.9942, 0.7812, 0.9942, 0.7812, 1.0, 0.75, 1.0, 0.75, 0.9942, 0.75, 0.9942, 0.75, 1.0, 0.7188, 1.0, 0.7188, 0.9942, 0.7188, 0.9942, 0.7188, 1.0, 0.6875, 1.0, 0.6875, 0.9942, 0.6875, 0.9942, 0.6875, 1.0, 0.6562, 1.0, 0.6562, 0.9942, 0.6562, 0.9942, 0.6562, 1.0, 0.625, 1.0, 0.625, 0.9942, 0.625, 0.9942, 0.625, 1.0, 0.5938, 1.0, 0.5938, 0.9942, 0.5938, 0.9942, 0.5938, 1.0, 0.5625, 1.0, 0.5625, 0.9942, 0.5625, 0.9942, 0.5625, 1.0, 0.5312, 1.0, 0.5312, 0.9942, 0.5312, 0.9942, 0.5312, 1.0, 0.5, 1.0, 0.5, 0.9942, 0.5, 0.9942, 0.5, 1.0, 0.4688, 1.0, 0.4688, 0.9942, 0.4688, 0.9942, 0.4688, 1.0, 0.4375, 1.0, 0.4375, 0.9942, 0.4375, 0.9942, 0.4375, 1.0, 0.4062, 1.0, 0.4062, 0.9942, 0.4062, 0.9942, 0.4062, 1.0, 0.375, 1.0, 0.375, 0.9942, 0.375, 0.9942, 0.375, 1.0, 0.3438, 1.0, 0.3438, 0.9942, 0.3438, 0.9942, 0.3438, 1.0, 0.3125, 1.0, 0.3125, 0.9942, 0.3125, 0.9942, 0.3125, 1.0, 0.2812, 1.0, 0.2812, 0.9942, 0.2812, 0.9942, 0.2812, 1.0, 0.25, 1.0, 0.25, 0.9942, 0.25, 0.9942, 0.25, 1.0, 0.2188, 1.0, 0.2188, 0.9942, 0.2188, 0.9942, 0.2188, 1.0, 0.1875, 1.0, 0.1875, 0.9942, 0.1875, 0.9942, 0.1875, 1.0, 0.1562, 1.0, 0.1562, 0.9942, 0.1562, 0.9942, 0.1562, 1.0, 0.125, 1.0, 0.125, 0.9942, 0.125, 0.9942, 0.125, 1.0, 0.09375, 1.0, 0.09375, 0.9942, 0.09375, 0.9942, 0.09375, 1.0, 0.0625, 1.0, 0.0625, 0.9942, 0.2968, 0.4854, 0.25, 0.49, 0.2032, 0.4854, 0.1582, 0.4717, 0.1167, 0.4496, 0.08029, 0.4197, 0.05045, 0.3833, 0.02827, 0.3418, 0.01461, 0.2968, 0.01, 0.25, 0.01461, 0.2032, 0.02827, 0.1582, 0.05045, 0.1167, 0.08029, 0.08029, 0.1167, 0.05045, 0.1582, 0.02827, 0.2032, 0.01461, 0.25, 0.01, 0.2968, 0.01461, 0.3418, 0.02827, 0.3833, 0.05045, 0.4197, 0.08029, 0.4496, 0.1167, 0.4717, 0.1582, 0.4854, 0.2032, 0.49, 0.25, 0.4854, 0.2968, 0.4717, 0.3418, 0.4496, 0.3833, 0.4197, 0.4197, 0.3833, 0.4496, 0.3418, 0.4717, 0.0625, 0.9942, 0.0625, 1.0, 0.03125, 1.0, 0.03125, 0.9942, 0.03125, 0.9942, 0.03125, 1.0, 0.0, 1.0, 0.0, 0.9942, 0.75, 0.49, 0.7968, 0.4854, 0.8418, 0.4717, 0.8833, 0.4496, 0.9197, 0.4197, 0.9496, 0.3833, 0.9717, 0.3418, 0.9854, 0.2968, 0.99, 0.25, 0.9854, 0.2032, 0.9717, 0.1582, 0.9496, 0.1167, 0.9197, 0.08029, 0.8833, 0.05045, 0.8418, 0.02827, 0.7968, 0.01461, 0.75, 0.01, 0.7032, 0.01461, 0.6582, 0.02827, 0.6167, 0.05045, 0.5803, 0.08029, 0.5504, 0.1167, 0.5283, 0.1582, 0.5146, 0.2032, 0.51, 0.25, 0.5146, 0.2968, 0.5283, 0.3418, 0.5504, 0.3833, 0.5803, 0.4197, 0.6167, 0.4496, 0.6582, 0.4717, 0.7032, 0.4854, 0.03125, 0.6574, 0.03125, 0.9073, 0.0, 0.9073, 0.0, 0.6574, 0.0625, 0.6574, 0.0625, 0.9073, 0.03125, 0.9073, 0.03125, 0.6574, 0.09375, 0.6574, 0.09375, 0.9073, 0.0625, 0.9073, 0.0625, 0.6574, 0.125, 0.6574, 0.125, 0.9073, 0.09375, 0.9073, 0.09375, 0.6574, 0.1562, 0.6574, 0.1562, 0.9073, 0.125, 0.9073, 0.125, 0.6574, 0.1875, 0.6574, 0.1875, 0.9073, 0.1562, 0.9073, 0.1562, 0.6574, 0.2188, 0.6574, 0.2188, 0.9073, 0.1875, 0.9073, 0.1875, 0.6574, 0.25, 0.6574, 0.25, 0.9073, 0.2188, 0.9073, 0.2188, 0.6574, 0.2812, 0.6574, 0.2812, 0.9073, 0.25, 0.9073, 0.25, 0.6574, 0.3125, 0.6574, 0.3125, 0.9073, 0.2812, 0.9073, 0.2812, 0.6574, 0.3438, 0.6574, 0.3438, 0.9073, 0.3125, 0.9073, 0.3125, 0.6574, 0.375, 0.6574, 0.375, 0.9073, 0.3438, 0.9073, 0.3438, 0.6574, 0.4062, 0.6574, 0.4062, 0.9073, 0.375, 0.9073, 0.375, 0.6574, 0.4375, 0.6574, 0.4375, 0.9073, 0.4062, 0.9073, 0.4062, 0.6574, 0.4688, 0.6574, 0.4688, 0.9073, 0.4375, 0.9073, 0.4375, 0.6574, 0.5, 0.6574, 0.5, 0.9073, 0.4688, 0.9073, 0.4688, 0.6574, 0.5312, 0.6574, 0.5312, 0.9073, 0.5, 0.9073, 0.5, 0.6574, 0.5625, 0.6574, 0.5625, 0.9073, 0.5312, 0.9073, 0.5312, 0.6574, 0.5938, 0.6574, 0.5938, 0.9073, 0.5625, 0.9073, 0.5625, 0.6574, 0.625, 0.6574, 0.625, 0.9073, 0.5938, 0.9073, 0.5938, 0.6574, 0.6563, 0.6574, 0.6562, 0.9073, 0.625, 0.9073, 0.625, 0.6574, 0.6875, 0.6574, 0.6875, 0.9073, 0.6562, 0.9073, 0.6563, 0.6574, 0.7188, 0.6574, 0.7188, 0.9073, 0.6875, 0.9073, 0.6875, 0.6574, 0.75, 0.6574, 0.75, 0.9073, 0.7188, 0.9073, 0.7188, 0.6574, 0.7812, 0.6574, 0.7812, 0.9073, 0.75, 0.9073, 0.75, 0.6574, 0.8125, 0.6574, 0.8125, 0.9073, 0.7812, 0.9073, 0.7812, 0.6574, 0.8438, 0.6574, 0.8438, 0.9073, 0.8125, 0.9073, 0.8125, 0.6574, 0.875, 0.6574, 0.875, 0.9073, 0.8438, 0.9073, 0.8438, 0.6574, 0.9062, 0.6574, 0.9062, 0.9073, 0.875, 0.9073, 0.875, 0.6574, 0.9375, 0.6574, 0.9375, 0.9073, 0.9062, 0.9073, 0.9062, 0.6574, 0.9688, 0.6574, 0.9688, 0.9073, 0.9375, 0.9073, 0.9375, 0.6574, 1.0, 0.6574, 1.0, 0.9073, 0.9688, 0.9073, 0.9688, 0.6574, 0.03125, 0.9305, 0.03125, 0.9536, 0.0, 0.9536, 0.0, 0.9305, 0.0625, 0.9305, 0.0625, 0.9536, 0.03125, 0.9536, 0.03125, 0.9305, 0.09375, 0.9305, 0.09375, 0.9536, 0.0625, 0.9536, 0.0625, 0.9305, 0.125, 0.9305, 0.125, 0.9536, 0.09375, 0.9536, 0.09375, 0.9305, 0.1562, 0.9305, 0.1562, 0.9536, 0.125, 0.9536, 0.125, 0.9305, 0.1875, 0.9305, 0.1875, 0.9536, 0.1562, 0.9536, 0.1562, 0.9305, 0.2188, 0.9305, 0.2188, 0.9536, 0.1875, 0.9536, 0.1875, 0.9305, 0.25, 0.9305, 0.25, 0.9536, 0.2188, 0.9536, 0.2188, 0.9305, 0.2812, 0.9305, 0.2812, 0.9536, 0.25, 0.9536, 0.25, 0.9305, 0.3125, 0.9305, 0.3125, 0.9536, 0.2812, 0.9536, 0.2812, 0.9305, 0.3438, 0.9305, 0.3438, 0.9536, 0.3125, 0.9536, 0.3125, 0.9305, 0.375, 0.9305, 0.375, 0.9536, 0.3438, 0.9536, 0.3438, 0.9305, 0.4062, 0.9305, 0.4062, 0.9536, 0.375, 0.9536, 0.375, 0.9305, 0.4375, 0.9305, 0.4375, 0.9536, 0.4062, 0.9536, 0.4062, 0.9305, 0.4688, 0.9305, 0.4688, 0.9536, 0.4375, 0.9536, 0.4375, 0.9305, 0.5, 0.9305, 0.5, 0.9536, 0.4688, 0.9536, 0.4688, 0.9305, 0.5312, 0.9305, 0.5312, 0.9536, 0.5, 0.9536, 0.5, 0.9305, 0.5625, 0.9305, 0.5625, 0.9536, 0.5312, 0.9536, 0.5312, 0.9305, 0.5938, 0.9305, 0.5938, 0.9536, 0.5625, 0.9536, 0.5625, 0.9305, 0.625, 0.9305, 0.625, 0.9536, 0.5938, 0.9536, 0.5938, 0.9305, 0.6562, 0.9305, 0.6562, 0.9536, 0.625, 0.9536, 0.625, 0.9305, 0.6875, 0.9305, 0.6875, 0.9536, 0.6562, 0.9536, 0.6562, 0.9305, 0.7188, 0.9305, 0.7188, 0.9536, 0.6875, 0.9536, 0.6875, 0.9305, 0.75, 0.9305, 0.75, 0.9536, 0.7188, 0.9536, 0.7188, 0.9305, 0.7812, 0.9305, 0.7812, 0.9536, 0.75, 0.9536, 0.75, 0.9305, 0.8125, 0.9305, 0.8125, 0.9536, 0.7812, 0.9536, 0.7812, 0.9305, 0.8438, 0.9305, 0.8438, 0.9536, 0.8125, 0.9536, 0.8125, 0.9305, 0.875, 0.9305, 0.875, 0.9536, 0.8438, 0.9536, 0.8438, 0.9305, 0.9062, 0.9305, 0.9062, 0.9536, 0.875, 0.9536, 0.875, 0.9305, 0.9375, 0.9305, 0.9375, 0.9536, 0.9062, 0.9536, 0.9062, 0.9305, 0.9688, 0.9305, 0.9688, 0.9536, 0.9375, 0.9536, 0.9375, 0.9305, 1.0, 0.9305, 1.0, 0.9536, 0.9688, 0.9536, 0.9688, 0.9305, 0.03125, 0.9536, 0.03125, 0.9768, 0.0, 0.9768, 0.0, 0.9536, 0.0625, 0.9536, 0.0625, 0.9768, 0.03125, 0.9768, 0.03125, 0.9536, 0.09375, 0.9536, 0.09375, 0.9768, 0.0625, 0.9768, 0.0625, 0.9536, 0.125, 0.9536, 0.125, 0.9768, 0.09375, 0.9768, 0.09375, 0.9536, 0.1562, 0.9536, 0.1562, 0.9768, 0.125, 0.9768, 0.125, 0.9536, 0.1875, 0.9536, 0.1875, 0.9768, 0.1562, 0.9768, 0.1562, 0.9536, 0.2188, 0.9536, 0.2188, 0.9768, 0.1875, 0.9768, 0.1875, 0.9536, 0.25, 0.9536, 0.25, 0.9768, 0.2188, 0.9768, 0.2188, 0.9536, 0.2812, 0.9536, 0.2812, 0.9768, 0.25, 0.9768, 0.25, 0.9536, 0.3125, 0.9536, 0.3125, 0.9768, 0.2812, 0.9768, 0.2812, 0.9536, 0.3438, 0.9536, 0.3438, 0.9768, 0.3125, 0.9768, 0.3125, 0.9536, 0.375, 0.9536, 0.375, 0.9768, 0.3438, 0.9768, 0.3438, 0.9536, 0.4062, 0.9536, 0.4062, 0.9768, 0.375, 0.9768, 0.375, 0.9536, 0.4375, 0.9536, 0.4375, 0.9768, 0.4062, 0.9768, 0.4062, 0.9536, 0.4688, 0.9536, 0.4688, 0.9768, 0.4375, 0.9768, 0.4375, 0.9536, 0.5, 0.9536, 0.5, 0.9768, 0.4688, 0.9768, 0.4688, 0.9536, 0.5312, 0.9536, 0.5312, 0.9768, 0.5, 0.9768, 0.5, 0.9536, 0.5625, 0.9536, 0.5625, 0.9768, 0.5312, 0.9768, 0.5312, 0.9536, 0.5938, 0.9536, 0.5938, 0.9768, 0.5625, 0.9768, 0.5625, 0.9536, 0.625, 0.9536, 0.625, 0.9768, 0.5938, 0.9768, 0.5938, 0.9536, 0.6562, 0.9536, 0.6562, 0.9768, 0.625, 0.9768, 0.625, 0.9536, 0.6875, 0.9536, 0.6875, 0.9768, 0.6562, 0.9768, 0.6562, 0.9536, 0.7188, 0.9536, 0.7188, 0.9768, 0.6875, 0.9768, 0.6875, 0.9536, 0.75, 0.9536, 0.75, 0.9768, 0.7188, 0.9768, 0.7188, 0.9536, 0.7812, 0.9536, 0.7812, 0.9768, 0.75, 0.9768, 0.75, 0.9536, 0.8125, 0.9536, 0.8125, 0.9768, 0.7812, 0.9768, 0.7812, 0.9536, 0.8438, 0.9536, 0.8438, 0.9768, 0.8125, 0.9768, 0.8125, 0.9536, 0.875, 0.9536, 0.875, 0.9768, 0.8438, 0.9768, 0.8438, 0.9536, 0.9062, 0.9536, 0.9062, 0.9768, 0.875, 0.9768, 0.875, 0.9536, 0.9375, 0.9536, 0.9375, 0.9768, 0.9062, 0.9768, 0.9062, 0.9536, 0.9688, 0.9536, 0.9688, 0.9768, 0.9375, 0.9768, 0.9375, 0.9536, 1.0, 0.9536, 1.0, 0.9768, 0.9688, 0.9768, 0.9688, 0.9536, 0.03125, 0.9768, 0.03125, 0.9884, 0.0, 0.9884, 0.0, 0.9768, 0.0625, 0.9768, 0.0625, 0.9884, 0.03125, 0.9884, 0.03125, 0.9768, 0.09375, 0.9768, 0.09375, 0.9884, 0.0625, 0.9884, 0.0625, 0.9768, 0.125, 0.9768, 0.125, 0.9884, 0.09375, 0.9884, 0.09375, 0.9768, 0.1562, 0.9768, 0.1562, 0.9884, 0.125, 0.9884, 0.125, 0.9768, 0.1875, 0.9768, 0.1875, 0.9884, 0.1562, 0.9884, 0.1562, 0.9768, 0.2188, 0.9768, 0.2188, 0.9884, 0.1875, 0.9884, 0.1875, 0.9768, 0.25, 0.9768, 0.25, 0.9884, 0.2188, 0.9884, 0.2188, 0.9768, 0.2812, 0.9768, 0.2812, 0.9884, 0.25, 0.9884, 0.25, 0.9768, 0.3125, 0.9768, 0.3125, 0.9884, 0.2812, 0.9884, 0.2812, 0.9768, 0.3438, 0.9768, 0.3438, 0.9884, 0.3125, 0.9884, 0.3125, 0.9768, 0.375, 0.9768, 0.375, 0.9884, 0.3438, 0.9884, 0.3438, 0.9768, 0.4062, 0.9768, 0.4062, 0.9884, 0.375, 0.9884, 0.375, 0.9768, 0.4375, 0.9768, 0.4375, 0.9884, 0.4062, 0.9884, 0.4062, 0.9768, 0.4688, 0.9768, 0.4688, 0.9884, 0.4375, 0.9884, 0.4375, 0.9768, 0.5, 0.9768, 0.5, 0.9884, 0.4688, 0.9884, 0.4688, 0.9768, 0.5312, 0.9768, 0.5312, 0.9884, 0.5, 0.9884, 0.5, 0.9768, 0.5625, 0.9768, 0.5625, 0.9884, 0.5312, 0.9884, 0.5312, 0.9768, 0.5938, 0.9768, 0.5938, 0.9884, 0.5625, 0.9884, 0.5625, 0.9768, 0.625, 0.9768, 0.625, 0.9884, 0.5938, 0.9884, 0.5938, 0.9768, 0.6562, 0.9768, 0.6562, 0.9884, 0.625, 0.9884, 0.625, 0.9768, 0.6875, 0.9768, 0.6875, 0.9884, 0.6562, 0.9884, 0.6562, 0.9768, 0.7188, 0.9768, 0.7188, 0.9884, 0.6875, 0.9884, 0.6875, 0.9768, 0.75, 0.9768, 0.75, 0.9884, 0.7188, 0.9884, 0.7188, 0.9768, 0.7812, 0.9768, 0.7812, 0.9884, 0.75, 0.9884, 0.75, 0.9768, 0.8125, 0.9768, 0.8125, 0.9884, 0.7812, 0.9884, 0.7812, 0.9768, 0.8438, 0.9768, 0.8438, 0.9884, 0.8125, 0.9884, 0.8125, 0.9768, 0.875, 0.9768, 0.875, 0.9884, 0.8438, 0.9884, 0.8438, 0.9768, 0.9062, 0.9768, 0.9062, 0.9884, 0.875, 0.9884, 0.875, 0.9768, 0.9375, 0.9768, 0.9375, 0.9884, 0.9062, 0.9884, 0.9062, 0.9768, 0.9688, 0.9768, 0.9688, 0.9884, 0.9375, 0.9884, 0.9375, 0.9768, 1.0, 0.9768, 1.0, 0.9884, 0.9688, 0.9884, 0.9688, 0.9768, 0.03125, 0.9884, 0.03125, 0.9942, 0.0, 0.9942, 0.0, 0.9884, 0.0625, 0.9884, 0.0625, 0.9942, 0.03125, 0.9942, 0.03125, 0.9884, 0.09375, 0.9884, 0.09375, 0.9942, 0.0625, 0.9942, 0.0625, 0.9884, 0.125, 0.9884, 0.125, 0.9942, 0.09375, 0.9942, 0.09375, 0.9884, 0.1562, 0.9884, 0.1562, 0.9942, 0.125, 0.9942, 0.125, 0.9884, 0.1875, 0.9884, 0.1875, 0.9942, 0.1562, 0.9942, 0.1562, 0.9884, 0.2188, 0.9884, 0.2188, 0.9942, 0.1875, 0.9942, 0.1875, 0.9884, 0.25, 0.9884, 0.25, 0.9942, 0.2188, 0.9942, 0.2188, 0.9884, 0.2812, 0.9884, 0.2812, 0.9942, 0.25, 0.9942, 0.25, 0.9884, 0.3125, 0.9884, 0.3125, 0.9942, 0.2812, 0.9942, 0.2812, 0.9884, 0.3438, 0.9884, 0.3438, 0.9942, 0.3125, 0.9942, 0.3125, 0.9884, 0.375, 0.9884, 0.375, 0.9942, 0.3438, 0.9942, 0.3438, 0.9884, 0.4062, 0.9884, 0.4062, 0.9942, 0.375, 0.9942, 0.375, 0.9884, 0.4375, 0.9884, 0.4375, 0.9942, 0.4062, 0.9942, 0.4062, 0.9884, 0.4688, 0.9884, 0.4688, 0.9942, 0.4375, 0.9942, 0.4375, 0.9884, 0.5, 0.9884, 0.5, 0.9942, 0.4688, 0.9942, 0.4688, 0.9884, 0.5312, 0.9884, 0.5312, 0.9942, 0.5, 0.9942, 0.5, 0.9884, 0.5625, 0.9884, 0.5625, 0.9942, 0.5312, 0.9942, 0.5312, 0.9884, 0.5938, 0.9884, 0.5938, 0.9942, 0.5625, 0.9942, 0.5625, 0.9884, 0.625, 0.9884, 0.625, 0.9942, 0.5938, 0.9942, 0.5938, 0.9884, 0.6562, 0.9884, 0.6562, 0.9942, 0.625, 0.9942, 0.625, 0.9884, 0.6875, 0.9884, 0.6875, 0.9942, 0.6562, 0.9942, 0.6562, 0.9884, 0.7188, 0.9884, 0.7188, 0.9942, 0.6875, 0.9942, 0.6875, 0.9884, 0.75, 0.9884, 0.75, 0.9942, 0.7188, 0.9942, 0.7188, 0.9884, 0.7812, 0.9884, 0.7812, 0.9942, 0.75, 0.9942, 0.75, 0.9884, 0.8125, 0.9884, 0.8125, 0.9942, 0.7812, 0.9942, 0.7812, 0.9884, 0.8438, 0.9884, 0.8438, 0.9942, 0.8125, 0.9942, 0.8125, 0.9884, 0.875, 0.9884, 0.875, 0.9942, 0.8438, 0.9942, 0.8438, 0.9884, 0.9062, 0.9884, 0.9062, 0.9942, 0.875, 0.9942, 0.875, 0.9884, 0.9375, 0.9884, 0.9375, 0.9942, 0.9062, 0.9942, 0.9062, 0.9884, 0.9688, 0.9884, 0.9688, 0.9942, 0.9375, 0.9942, 0.9375, 0.9884, 1.0, 0.9884, 1.0, 0.9942, 0.9688, 0.9942, 0.9688, 0.9884, 1.0, 0.6377, 1.0, 0.6574, 0.9688, 0.6574, 0.9688, 0.6377, 0.9688, 0.6377, 0.9688, 0.6574, 0.9375, 0.6574, 0.9375, 0.6377, 0.9375, 0.6377, 0.9375, 0.6574, 0.9062, 0.6574, 0.9062, 0.6377, 0.9062, 0.6377, 0.9062, 0.6574, 0.875, 0.6574, 0.875, 0.6377, 0.875, 0.6377, 0.875, 0.6574, 0.8438, 0.6574, 0.8438, 0.6377, 0.8438, 0.6377, 0.8438, 0.6574, 0.8125, 0.6574, 0.8125, 0.6377, 0.8125, 0.6377, 0.8125, 0.6574, 0.7812, 0.6574, 0.7812, 0.6377, 0.7812, 0.6377, 0.7812, 0.6574, 0.75, 0.6574, 0.75, 0.6377, 0.75, 0.6377, 0.75, 0.6574, 0.7188, 0.6574, 0.7188, 0.6377, 0.7188, 0.6377, 0.7188, 0.6574, 0.6875, 0.6574, 0.6875, 0.6377, 0.6875, 0.6377, 0.6875, 0.6574, 0.6563, 0.6574, 0.6562, 0.6377, 0.6562, 0.6377, 0.6563, 0.6574, 0.625, 0.6574, 0.625, 0.6377, 0.625, 0.6377, 0.625, 0.6574, 0.5938, 0.6574, 0.5938, 0.6377, 0.5938, 0.6377, 0.5938, 0.6574, 0.5625, 0.6574, 0.5625, 0.6377, 0.5625, 0.6377, 0.5625, 0.6574, 0.5312, 0.6574, 0.5312, 0.6377, 0.5312, 0.6377, 0.5312, 0.6574, 0.5, 0.6574, 0.5, 0.6377, 0.5, 0.6377, 0.5, 0.6574, 0.4688, 0.6574, 0.4688, 0.6377, 0.4688, 0.6377, 0.4688, 0.6574, 0.4375, 0.6574, 0.4375, 0.6377, 0.4375, 0.6377, 0.4375, 0.6574, 0.4062, 0.6574, 0.4062, 0.6377, 0.4062, 0.6377, 0.4062, 0.6574, 0.375, 0.6574, 0.375, 0.6377, 0.375, 0.6377, 0.375, 0.6574, 0.3438, 0.6574, 0.3438, 0.6377, 0.3438, 0.6377, 0.3438, 0.6574, 0.3125, 0.6574, 0.3125, 0.6377, 0.3125, 0.6377, 0.3125, 0.6574, 0.2812, 0.6574, 0.2812, 0.6377, 0.2812, 0.6377, 0.2812, 0.6574, 0.25, 0.6574, 0.25, 0.6377, 0.25, 0.6377, 0.25, 0.6574, 0.2188, 0.6574, 0.2188, 0.6377, 0.2188, 0.6377, 0.2188, 0.6574, 0.1875, 0.6574, 0.1875, 0.6377, 0.1875, 0.6377, 0.1875, 0.6574, 0.1562, 0.6574, 0.1562, 0.6377, 0.1562, 0.6377, 0.1562, 0.6574, 0.125, 0.6574, 0.125, 0.6377, 0.125, 0.6377, 0.125, 0.6574, 0.09375, 0.6574, 0.09375, 0.6377, 0.09375, 0.6377, 0.09375, 0.6574, 0.0625, 0.6574, 0.0625, 0.6377, 0.0625, 0.6377, 0.0625, 0.6574, 0.03125, 0.6574, 0.03125, 0.6377, 0.03125, 0.6377, 0.03125, 0.6574, 0.0, 0.6574, 0.0, 0.6377, 0.03125, 0.5158, 0.03125, 0.5787, 0.0, 0.5787, 0.0, 0.5158, 0.0625, 0.5158, 0.0625, 0.5787, 0.03125, 0.5787, 0.03125, 0.5158, 0.09375, 0.5158, 0.09375, 0.5787, 0.0625, 0.5787, 0.0625, 0.5158, 0.125, 0.5158, 0.125, 0.5787, 0.09375, 0.5787, 0.09375, 0.5158, 0.1562, 0.5158, 0.1562, 0.5787, 0.125, 0.5787, 0.125, 0.5158, 0.1875, 0.5158, 0.1875, 0.5787, 0.1562, 0.5787, 0.1562, 0.5158, 0.2188, 0.5158, 0.2188, 0.5787, 0.1875, 0.5787, 0.1875, 0.5158, 0.25, 0.5158, 0.25, 0.5787, 0.2188, 0.5787, 0.2188, 0.5158, 0.2813, 0.5158, 0.2812, 0.5787, 0.25, 0.5787, 0.25, 0.5158, 0.3125, 0.5158, 0.3125, 0.5787, 0.2812, 0.5787, 0.2813, 0.5158, 0.3438, 0.5158, 0.3438, 0.5787, 0.3125, 0.5787, 0.3125, 0.5158, 0.375, 0.5158, 0.375, 0.5787, 0.3438, 0.5787, 0.3438, 0.5158, 0.4062, 0.5158, 0.4062, 0.5787, 0.375, 0.5787, 0.375, 0.5158, 0.4375, 0.5158, 0.4375, 0.5787, 0.4062, 0.5787, 0.4062, 0.5158, 0.4688, 0.5158, 0.4688, 0.5787, 0.4375, 0.5787, 0.4375, 0.5158, 0.5, 0.5158, 0.5, 0.5787, 0.4688, 0.5787, 0.4688, 0.5158, 0.5312, 0.5158, 0.5312, 0.5787, 0.5, 0.5787, 0.5, 0.5158, 0.5625, 0.5158, 0.5625, 0.5787, 0.5312, 0.5787, 0.5312, 0.5158, 0.5938, 0.5158, 0.5938, 0.5787, 0.5625, 0.5787, 0.5625, 0.5158, 0.625, 0.5158, 0.625, 0.5787, 0.5938, 0.5787, 0.5938, 0.5158, 0.6563, 0.5158, 0.6562, 0.5787, 0.625, 0.5787, 0.625, 0.5158, 0.6875, 0.5158, 0.6875, 0.5787, 0.6562, 0.5787, 0.6563, 0.5158, 0.7187, 0.5158, 0.7188, 0.5787, 0.6875, 0.5787, 0.6875, 0.5158, 0.75, 0.5158, 0.75, 0.5787, 0.7188, 0.5787, 0.7187, 0.5158, 0.7812, 0.5158, 0.7812, 0.5787, 0.75, 0.5787, 0.75, 0.5158, 0.8125, 0.5158, 0.8125, 0.5787, 0.7812, 0.5787, 0.7812, 0.5158, 0.8438, 0.5158, 0.8438, 0.5787, 0.8125, 0.5787, 0.8125, 0.5158, 0.875, 0.5158, 0.875, 0.5787, 0.8438, 0.5787, 0.8438, 0.5158, 0.9062, 0.5158, 0.9062, 0.5787, 0.875, 0.5787, 0.875, 0.5158, 0.9375, 0.5158, 0.9375, 0.5787, 0.9062, 0.5787, 0.9062, 0.5158, 0.9688, 0.5158, 0.9688, 0.5787, 0.9375, 0.5787, 0.9375, 0.5158, 1.0, 0.5158, 1.0, 0.5787, 0.9688, 0.5787, 0.9688, 0.5158, 0.03125, 0.5984, 0.03125, 0.6181, 0.0, 0.6181, 0.0, 0.5984, 0.0625, 0.5984, 0.0625, 0.6181, 0.03125, 0.6181, 0.03125, 0.5984, 0.09375, 0.5984, 0.09375, 0.6181, 0.0625, 0.6181, 0.0625, 0.5984, 0.125, 0.5984, 0.125, 0.6181, 0.09375, 0.6181, 0.09375, 0.5984, 0.1562, 0.5984, 0.1562, 0.6181, 0.125, 0.6181, 0.125, 0.5984, 0.1875, 0.5984, 0.1875, 0.6181, 0.1562, 0.6181, 0.1562, 0.5984, 0.2188, 0.5984, 0.2188, 0.6181, 0.1875, 0.6181, 0.1875, 0.5984, 0.25, 0.5984, 0.25, 0.6181, 0.2188, 0.6181, 0.2188, 0.5984, 0.2812, 0.5984, 0.2812, 0.6181, 0.25, 0.6181, 0.25, 0.5984, 0.3125, 0.5984, 0.3125, 0.6181, 0.2812, 0.6181, 0.2812, 0.5984, 0.3438, 0.5984, 0.3438, 0.6181, 0.3125, 0.6181, 0.3125, 0.5984, 0.375, 0.5984, 0.375, 0.6181, 0.3438, 0.6181, 0.3438, 0.5984, 0.4062, 0.5984, 0.4062, 0.6181, 0.375, 0.6181, 0.375, 0.5984, 0.4375, 0.5984, 0.4375, 0.6181, 0.4062, 0.6181, 0.4062, 0.5984, 0.4688, 0.5984, 0.4688, 0.6181, 0.4375, 0.6181, 0.4375, 0.5984, 0.5, 0.5984, 0.5, 0.6181, 0.4688, 0.6181, 0.4688, 0.5984, 0.5312, 0.5984, 0.5312, 0.6181, 0.5, 0.6181, 0.5, 0.5984, 0.5625, 0.5984, 0.5625, 0.6181, 0.5312, 0.6181, 0.5312, 0.5984, 0.5938, 0.5984, 0.5938, 0.6181, 0.5625, 0.6181, 0.5625, 0.5984, 0.625, 0.5984, 0.625, 0.6181, 0.5938, 0.6181, 0.5938, 0.5984, 0.6562, 0.5984, 0.6562, 0.6181, 0.625, 0.6181, 0.625, 0.5984, 0.6875, 0.5984, 0.6875, 0.6181, 0.6562, 0.6181, 0.6562, 0.5984, 0.7188, 0.5984, 0.7188, 0.6181, 0.6875, 0.6181, 0.6875, 0.5984, 0.75, 0.5984, 0.75, 0.6181, 0.7188, 0.6181, 0.7188, 0.5984, 0.7812, 0.5984, 0.7812, 0.6181, 0.75, 0.6181, 0.75, 0.5984, 0.8125, 0.5984, 0.8125, 0.6181, 0.7812, 0.6181, 0.7812, 0.5984, 0.8438, 0.5984, 0.8438, 0.6181, 0.8125, 0.6181, 0.8125, 0.5984, 0.875, 0.5984, 0.875, 0.6181, 0.8438, 0.6181, 0.8438, 0.5984, 0.9062, 0.5984, 0.9062, 0.6181, 0.875, 0.6181, 0.875, 0.5984, 0.9375, 0.5984, 0.9375, 0.6181, 0.9062, 0.6181, 0.9062, 0.5984, 0.9688, 0.5984, 0.9688, 0.6181, 0.9375, 0.6181, 0.9375, 0.5984, 1.0, 0.5984, 1.0, 0.6181, 0.9688, 0.6181, 0.9688, 0.5984, 1.0, 0.5787, 1.0, 0.5984, 0.9688, 0.5984, 0.9688, 0.5787, 0.9688, 0.5787, 0.9688, 0.5984, 0.9375, 0.5984, 0.9375, 0.5787, 0.9375, 0.5787, 0.9375, 0.5984, 0.9062, 0.5984, 0.9062, 0.5787, 0.9062, 0.5787, 0.9062, 0.5984, 0.875, 0.5984, 0.875, 0.5787, 0.875, 0.5787, 0.875, 0.5984, 0.8438, 0.5984, 0.8438, 0.5787, 0.8438, 0.5787, 0.8438, 0.5984, 0.8125, 0.5984, 0.8125, 0.5787, 0.8125, 0.5787, 0.8125, 0.5984, 0.7812, 0.5984, 0.7812, 0.5787, 0.7812, 0.5787, 0.7812, 0.5984, 0.75, 0.5984, 0.75, 0.5787, 0.75, 0.5787, 0.75, 0.5984, 0.7188, 0.5984, 0.7188, 0.5787, 0.7188, 0.5787, 0.7188, 0.5984, 0.6875, 0.5984, 0.6875, 0.5787, 0.6875, 0.5787, 0.6875, 0.5984, 0.6562, 0.5984, 0.6562, 0.5787, 0.6562, 0.5787, 0.6562, 0.5984, 0.625, 0.5984, 0.625, 0.5787, 0.625, 0.5787, 0.625, 0.5984, 0.5938, 0.5984, 0.5938, 0.5787, 0.5938, 0.5787, 0.5938, 0.5984, 0.5625, 0.5984, 0.5625, 0.5787, 0.5625, 0.5787, 0.5625, 0.5984, 0.5312, 0.5984, 0.5312, 0.5787, 0.5312, 0.5787, 0.5312, 0.5984, 0.5, 0.5984, 0.5, 0.5787, 0.5, 0.5787, 0.5, 0.5984, 0.4688, 0.5984, 0.4688, 0.5787, 0.4688, 0.5787, 0.4688, 0.5984, 0.4375, 0.5984, 0.4375, 0.5787, 0.4375, 0.5787, 0.4375, 0.5984, 0.4062, 0.5984, 0.4062, 0.5787, 0.4062, 0.5787, 0.4062, 0.5984, 0.375, 0.5984, 0.375, 0.5787, 0.375, 0.5787, 0.375, 0.5984, 0.3438, 0.5984, 0.3438, 0.5787, 0.3438, 0.5787, 0.3438, 0.5984, 0.3125, 0.5984, 0.3125, 0.5787, 0.3125, 0.5787, 0.3125, 0.5984, 0.2812, 0.5984, 0.2812, 0.5787, 0.2812, 0.5787, 0.2812, 0.5984, 0.25, 0.5984, 0.25, 0.5787, 0.25, 0.5787, 0.25, 0.5984, 0.2188, 0.5984, 0.2188, 0.5787, 0.2188, 0.5787, 0.2188, 0.5984, 0.1875, 0.5984, 0.1875, 0.5787, 0.1875, 0.5787, 0.1875, 0.5984, 0.1562, 0.5984, 0.1562, 0.5787, 0.1562, 0.5787, 0.1562, 0.5984, 0.125, 0.5984, 0.125, 0.5787, 0.125, 0.5787, 0.125, 0.5984, 0.09375, 0.5984, 0.09375, 0.5787, 0.09375, 0.5787, 0.09375, 0.5984, 0.0625, 0.5984, 0.0625, 0.5787, 0.0625, 0.5787, 0.0625, 0.5984, 0.03125, 0.5984, 0.03125, 0.5787, 0.03125, 0.5787, 0.03125, 0.5984, 0.0, 0.5984, 0.0, 0.5787, 0.03125, 0.6181, 0.03125, 0.6377, 0.0, 0.6377, 0.0, 0.6181, 0.0625, 0.6181, 0.0625, 0.6377, 0.03125, 0.6377, 0.03125, 0.6181, 0.09375, 0.6181, 0.09375, 0.6377, 0.0625, 0.6377, 0.0625, 0.6181, 0.125, 0.6181, 0.125, 0.6377, 0.09375, 0.6377, 0.09375, 0.6181, 0.1562, 0.6181, 0.1562, 0.6377, 0.125, 0.6377, 0.125, 0.6181, 0.1875, 0.6181, 0.1875, 0.6377, 0.1562, 0.6377, 0.1562, 0.6181, 0.2188, 0.6181, 0.2188, 0.6377, 0.1875, 0.6377, 0.1875, 0.6181, 0.25, 0.6181, 0.25, 0.6377, 0.2188, 0.6377, 0.2188, 0.6181, 0.2812, 0.6181, 0.2812, 0.6377, 0.25, 0.6377, 0.25, 0.6181, 0.3125, 0.6181, 0.3125, 0.6377, 0.2812, 0.6377, 0.2812, 0.6181, 0.3438, 0.6181, 0.3438, 0.6377, 0.3125, 0.6377, 0.3125, 0.6181, 0.375, 0.6181, 0.375, 0.6377, 0.3438, 0.6377, 0.3438, 0.6181, 0.4062, 0.6181, 0.4062, 0.6377, 0.375, 0.6377, 0.375, 0.6181, 0.4375, 0.6181, 0.4375, 0.6377, 0.4062, 0.6377, 0.4062, 0.6181, 0.4688, 0.6181, 0.4688, 0.6377, 0.4375, 0.6377, 0.4375, 0.6181, 0.5, 0.6181, 0.5, 0.6377, 0.4688, 0.6377, 0.4688, 0.6181, 0.5312, 0.6181, 0.5312, 0.6377, 0.5, 0.6377, 0.5, 0.6181, 0.5625, 0.6181, 0.5625, 0.6377, 0.5312, 0.6377, 0.5312, 0.6181, 0.5938, 0.6181, 0.5938, 0.6377, 0.5625, 0.6377, 0.5625, 0.6181, 0.625, 0.6181, 0.625, 0.6377, 0.5938, 0.6377, 0.5938, 0.6181, 0.6562, 0.6181, 0.6562, 0.6377, 0.625, 0.6377, 0.625, 0.6181, 0.6875, 0.6181, 0.6875, 0.6377, 0.6562, 0.6377, 0.6562, 0.6181, 0.7188, 0.6181, 0.7188, 0.6377, 0.6875, 0.6377, 0.6875, 0.6181, 0.75, 0.6181, 0.75, 0.6377, 0.7188, 0.6377, 0.7188, 0.6181, 0.7812, 0.6181, 0.7812, 0.6377, 0.75, 0.6377, 0.75, 0.6181, 0.8125, 0.6181, 0.8125, 0.6377, 0.7812, 0.6377, 0.7812, 0.6181, 0.8438, 0.6181, 0.8438, 0.6377, 0.8125, 0.6377, 0.8125, 0.6181, 0.875, 0.6181, 0.875, 0.6377, 0.8438, 0.6377, 0.8438, 0.6181, 0.9062, 0.6181, 0.9062, 0.6377, 0.875, 0.6377, 0.875, 0.6181, 0.9375, 0.6181, 0.9375, 0.6377, 0.9062, 0.6377, 0.9062, 0.6181, 0.9688, 0.6181, 0.9688, 0.6377, 0.9375, 0.6377, 0.9375, 0.6181, 1.0, 0.6181, 1.0, 0.6377, 0.9688, 0.6377, 0.9688, 0.6181, 1.0, 0.5, 1.0, 0.5158, 0.9688, 0.5158, 0.9688, 0.5, 0.9688, 0.5, 0.9688, 0.5158, 0.9375, 0.5158, 0.9375, 0.5, 0.9375, 0.5, 0.9375, 0.5158, 0.9062, 0.5158, 0.9062, 0.5, 0.9062, 0.5, 0.9062, 0.5158, 0.875, 0.5158, 0.875, 0.5, 0.875, 0.5, 0.875, 0.5158, 0.8438, 0.5158, 0.8438, 0.5, 0.8438, 0.5, 0.8438, 0.5158, 0.8125, 0.5158, 0.8125, 0.5, 0.8125, 0.5, 0.8125, 0.5158, 0.7812, 0.5158, 0.7812, 0.5, 0.7812, 0.5, 0.7812, 0.5158, 0.75, 0.5158, 0.75, 0.5, 0.75, 0.5, 0.75, 0.5158, 0.7187, 0.5158, 0.7188, 0.5, 0.7188, 0.5, 0.7187, 0.5158, 0.6875, 0.5158, 0.6875, 0.5, 0.6875, 0.5, 0.6875, 0.5158, 0.6563, 0.5158, 0.6562, 0.5, 0.6562, 0.5, 0.6563, 0.5158, 0.625, 0.5158, 0.625, 0.5, 0.625, 0.5, 0.625, 0.5158, 0.5938, 0.5158, 0.5938, 0.5, 0.5938, 0.5, 0.5938, 0.5158, 0.5625, 0.5158, 0.5625, 0.5, 0.5625, 0.5, 0.5625, 0.5158, 0.5312, 0.5158, 0.5312, 0.5, 0.5312, 0.5, 0.5312, 0.5158, 0.5, 0.5158, 0.5, 0.5, 0.5, 0.5, 0.5, 0.5158, 0.4688, 0.5158, 0.4688, 0.5, 0.4688, 0.5, 0.4688, 0.5158, 0.4375, 0.5158, 0.4375, 0.5, 0.4375, 0.5, 0.4375, 0.5158, 0.4062, 0.5158, 0.4062, 0.5, 0.4062, 0.5, 0.4062, 0.5158, 0.375, 0.5158, 0.375, 0.5, 0.375, 0.5, 0.375, 0.5158, 0.3438, 0.5158, 0.3438, 0.5, 0.3438, 0.5, 0.3438, 0.5158, 0.3125, 0.5158, 0.3125, 0.5, 0.3125, 0.5, 0.3125, 0.5158, 0.2813, 0.5158, 0.2812, 0.5, 0.2812, 0.5, 0.2813, 0.5158, 0.25, 0.5158, 0.25, 0.5, 0.25, 0.5, 0.25, 0.5158, 0.2188, 0.5158, 0.2188, 0.5, 0.2188, 0.5, 0.2188, 0.5158, 0.1875, 0.5158, 0.1875, 0.5, 0.1875, 0.5, 0.1875, 0.5158, 0.1562, 0.5158, 0.1562, 0.5, 0.1562, 0.5, 0.1562, 0.5158, 0.125, 0.5158, 0.125, 0.5, 0.125, 0.5, 0.125, 0.5158, 0.09375, 0.5158, 0.09375, 0.5, 0.09375, 0.5, 0.09375, 0.5158, 0.0625, 0.5158, 0.0625, 0.5, 0.0625, 0.5, 0.0625, 0.5158, 0.03125, 0.5158, 0.03125, 0.5, 0.03125, 0.5, 0.03125, 0.5158, 0.0, 0.5158, 0.0, 0.5, 1.0, 0.9073, 1.0, 0.9305, 0.9688, 0.9305, 0.9688, 0.9073, 0.9688, 0.9073, 0.9688, 0.9305, 0.9375, 0.9305, 0.9375, 0.9073, 0.9375, 0.9073, 0.9375, 0.9305, 0.9062, 0.9305, 0.9062, 0.9073, 0.9062, 0.9073, 0.9062, 0.9305, 0.875, 0.9305, 0.875, 0.9073, 0.875, 0.9073, 0.875, 0.9305, 0.8438, 0.9305, 0.8438, 0.9073, 0.8438, 0.9073, 0.8438, 0.9305, 0.8125, 0.9305, 0.8125, 0.9073, 0.8125, 0.9073, 0.8125, 0.9305, 0.7812, 0.9305, 0.7812, 0.9073, 0.7812, 0.9073, 0.7812, 0.9305, 0.75, 0.9305, 0.75, 0.9073, 0.75, 0.9073, 0.75, 0.9305, 0.7188, 0.9305, 0.7188, 0.9073, 0.7188, 0.9073, 0.7188, 0.9305, 0.6875, 0.9305, 0.6875, 0.9073, 0.6875, 0.9073, 0.6875, 0.9305, 0.6562, 0.9305, 0.6562, 0.9073, 0.6562, 0.9073, 0.6562, 0.9305, 0.625, 0.9305, 0.625, 0.9073, 0.625, 0.9073, 0.625, 0.9305, 0.5938, 0.9305, 0.5938, 0.9073, 0.5938, 0.9073, 0.5938, 0.9305, 0.5625, 0.9305, 0.5625, 0.9073, 0.5625, 0.9073, 0.5625, 0.9305, 0.5312, 0.9305, 0.5312, 0.9073, 0.5312, 0.9073, 0.5312, 0.9305, 0.5, 0.9305, 0.5, 0.9073, 0.5, 0.9073, 0.5, 0.9305, 0.4688, 0.9305, 0.4688, 0.9073, 0.4688, 0.9073, 0.4688, 0.9305, 0.4375, 0.9305, 0.4375, 0.9073, 0.4375, 0.9073, 0.4375, 0.9305, 0.4062, 0.9305, 0.4062, 0.9073, 0.4062, 0.9073, 0.4062, 0.9305, 0.375, 0.9305, 0.375, 0.9073, 0.375, 0.9073, 0.375, 0.9305, 0.3438, 0.9305, 0.3438, 0.9073, 0.3438, 0.9073, 0.3438, 0.9305, 0.3125, 0.9305, 0.3125, 0.9073, 0.3125, 0.9073, 0.3125, 0.9305, 0.2812, 0.9305, 0.2812, 0.9073, 0.2812, 0.9073, 0.2812, 0.9305, 0.25, 0.9305, 0.25, 0.9073, 0.25, 0.9073, 0.25, 0.9305, 0.2188, 0.9305, 0.2188, 0.9073, 0.2188, 0.9073, 0.2188, 0.9305, 0.1875, 0.9305, 0.1875, 0.9073, 0.1875, 0.9073, 0.1875, 0.9305, 0.1562, 0.9305, 0.1562, 0.9073, 0.1562, 0.9073, 0.1562, 0.9305, 0.125, 0.9305, 0.125, 0.9073, 0.125, 0.9073, 0.125, 0.9305, 0.09375, 0.9305, 0.09375, 0.9073, 0.09375, 0.9073, 0.09375, 0.9305, 0.0625, 0.9305, 0.0625, 0.9073, 0.0625, 0.9073, 0.0625, 0.9305, 0.03125, 0.9305, 0.03125, 0.9073, 0.03125, 0.9073, 0.03125, 0.9305, 0.0, 0.9305, 0.0, 0.9073])
me_cylinder.materials.append(mat_main)
me_cylinder.materials.append(mat_nose)
me_cylinder.use_remesh_fix_poles = True
me_cylinder.use_remesh_preserve_attributes = False
me_cylinder.use_mirror_vertex_groups = False
me_cylinder.update()
me_cylinder_001 = bpy.data.meshes.new('Cylinder.001')
me_cylinder_001.from_pydata([(-5.718e-08, 0.1669, -0.08643), (5.851e-08, 0.2, 0.08643), (0.03257, 0.1637, -0.08643), (0.03902, 0.1962, 0.08643), (0.06388, 0.1542, -0.08643), (0.07654, 0.1848, 0.08643), (0.09275, 0.1388, -0.08643), (0.1111, 0.1663, 0.08643), (0.118, 0.118, -0.08643), (0.1414, 0.1414, 0.08643), (0.1388, 0.09275, -0.08643), (0.1663, 0.1111, 0.08643), (0.1542, 0.06388, -0.08643), (0.1848, 0.07654, 0.08643), (0.1637, 0.03257, -0.08643), (0.1962, 0.03902, 0.08643), (0.1669, 2.292e-08, -0.08643), (0.2, 1.51e-08, 0.08643), (0.1637, -0.03257, -0.08643), (0.1962, -0.03902, 0.08643), (0.1542, -0.06388, -0.08643), (0.1848, -0.07654, 0.08643), (0.1388, -0.09275, -0.08643), (0.1663, -0.1111, 0.08643), (0.118, -0.118, -0.08643), (0.1414, -0.1414, 0.08643), (0.09275, -0.1388, -0.08643), (0.1111, -0.1663, 0.08643), (0.06388, -0.1542, -0.08643), (0.07654, -0.1848, 0.08643), (0.03257, -0.1637, -0.08643), (0.03902, -0.1962, 0.08643), (-1.116e-07, -0.1669, -0.08643), (-6.657e-09, -0.2, 0.08643), (-0.03257, -0.1637, -0.08643), (-0.03902, -0.1962, 0.08643), (-0.06389, -0.1542, -0.08643), (-0.07654, -0.1848, 0.08643), (-0.09275, -0.1388, -0.08643), (-0.1111, -0.1663, 0.08643), (-0.118, -0.118, -0.08643), (-0.1414, -0.1414, 0.08643), (-0.1388, -0.09275, -0.08643), (-0.1663, -0.1111, 0.08643), (-0.1542, -0.06388, -0.08643), (-0.1848, -0.07654, 0.08643), (-0.1637, -0.03257, -0.08643), (-0.1962, -0.03902, 0.08643), (-0.1669, 1.715e-07, -0.08643), (-0.2, 1.931e-07, 0.08643), (-0.1637, 0.03257, -0.08643), (-0.1962, 0.03902, 0.08643), (-0.1542, 0.06389, -0.08643), (-0.1848, 0.07654, 0.08643), (-0.1388, 0.09275, -0.08643), (-0.1663, 0.1111, 0.08643), (-0.118, 0.118, -0.08643), (-0.1414, 0.1414, 0.08643), (-0.09275, 0.1388, -0.08643), (-0.1111, 0.1663, 0.08643), (-0.06388, 0.1542, -0.08643), (-0.07654, 0.1848, 0.08643), (-0.03257, 0.1637, -0.08643), (-0.03902, 0.1962, 0.08643)], [], [(0, 1, 3, 2), (2, 3, 5, 4), (4, 5, 7, 6), (6, 7, 9, 8), (8, 9, 11, 10), (10, 11, 13, 12), (12, 13, 15, 14), (14, 15, 17, 16), (16, 17, 19, 18), (18, 19, 21, 20), (20, 21, 23, 22), (22, 23, 25, 24), (24, 25, 27, 26), (26, 27, 29, 28), (28, 29, 31, 30), (30, 31, 33, 32), (32, 33, 35, 34), (34, 35, 37, 36), (36, 37, 39, 38), (38, 39, 41, 40), (40, 41, 43, 42), (42, 43, 45, 44), (44, 45, 47, 46), (46, 47, 49, 48), (48, 49, 51, 50), (50, 51, 53, 52), (52, 53, 55, 54), (54, 55, 57, 56), (56, 57, 59, 58), (58, 59, 61, 60), (3, 1, 63, 61, 59, 57, 55, 53, 51, 49, 47, 45, 43, 41, 39, 37, 35, 33, 31, 29, 27, 25, 23, 21, 19, 17, 15, 13, 11, 9, 7, 5), (60, 61, 63, 62), (62, 63, 1, 0), (0, 2, 4, 6, 8, 10, 12, 14, 16, 18, 20, 22, 24, 26, 28, 30, 32, 34, 36, 38, 40, 42, 44, 46, 48, 50, 52, 54, 56, 58, 60, 62)])
me_cylinder_001.polygons.foreach_set('use_smooth', [True] * 34)
_uv = me_cylinder_001.uv_layers.new(name='UVMap')
_uv.uv.foreach_set('vector', [1.0, 0.5, 1.0, 1.0, 0.9688, 1.0, 0.9688, 0.5, 0.9688, 0.5, 0.9688, 1.0, 0.9375, 1.0, 0.9375, 0.5, 0.9375, 0.5, 0.9375, 1.0, 0.9062, 1.0, 0.9062, 0.5, 0.9062, 0.5, 0.9062, 1.0, 0.875, 1.0, 0.875, 0.5, 0.875, 0.5, 0.875, 1.0, 0.8438, 1.0, 0.8438, 0.5, 0.8438, 0.5, 0.8438, 1.0, 0.8125, 1.0, 0.8125, 0.5, 0.8125, 0.5, 0.8125, 1.0, 0.7812, 1.0, 0.7812, 0.5, 0.7812, 0.5, 0.7812, 1.0, 0.75, 1.0, 0.75, 0.5, 0.75, 0.5, 0.75, 1.0, 0.7188, 1.0, 0.7188, 0.5, 0.7188, 0.5, 0.7188, 1.0, 0.6875, 1.0, 0.6875, 0.5, 0.6875, 0.5, 0.6875, 1.0, 0.6562, 1.0, 0.6562, 0.5, 0.6562, 0.5, 0.6562, 1.0, 0.625, 1.0, 0.625, 0.5, 0.625, 0.5, 0.625, 1.0, 0.5938, 1.0, 0.5938, 0.5, 0.5938, 0.5, 0.5938, 1.0, 0.5625, 1.0, 0.5625, 0.5, 0.5625, 0.5, 0.5625, 1.0, 0.5312, 1.0, 0.5312, 0.5, 0.5312, 0.5, 0.5312, 1.0, 0.5, 1.0, 0.5, 0.5, 0.5, 0.5, 0.5, 1.0, 0.4688, 1.0, 0.4688, 0.5, 0.4688, 0.5, 0.4688, 1.0, 0.4375, 1.0, 0.4375, 0.5, 0.4375, 0.5, 0.4375, 1.0, 0.4062, 1.0, 0.4062, 0.5, 0.4062, 0.5, 0.4062, 1.0, 0.375, 1.0, 0.375, 0.5, 0.375, 0.5, 0.375, 1.0, 0.3438, 1.0, 0.3438, 0.5, 0.3438, 0.5, 0.3438, 1.0, 0.3125, 1.0, 0.3125, 0.5, 0.3125, 0.5, 0.3125, 1.0, 0.2812, 1.0, 0.2812, 0.5, 0.2812, 0.5, 0.2812, 1.0, 0.25, 1.0, 0.25, 0.5, 0.25, 0.5, 0.25, 1.0, 0.2188, 1.0, 0.2188, 0.5, 0.2188, 0.5, 0.2188, 1.0, 0.1875, 1.0, 0.1875, 0.5, 0.1875, 0.5, 0.1875, 1.0, 0.1562, 1.0, 0.1562, 0.5, 0.1562, 0.5, 0.1562, 1.0, 0.125, 1.0, 0.125, 0.5, 0.125, 0.5, 0.125, 1.0, 0.09375, 1.0, 0.09375, 0.5, 0.09375, 0.5, 0.09375, 1.0, 0.0625, 1.0, 0.0625, 0.5, 0.2968, 0.4854, 0.25, 0.49, 0.2032, 0.4854, 0.1582, 0.4717, 0.1167, 0.4496, 0.08029, 0.4197, 0.05045, 0.3833, 0.02827, 0.3418, 0.01461, 0.2968, 0.01, 0.25, 0.01461, 0.2032, 0.02827, 0.1582, 0.05045, 0.1167, 0.08029, 0.08029, 0.1167, 0.05045, 0.1582, 0.02827, 0.2032, 0.01461, 0.25, 0.01, 0.2968, 0.01461, 0.3418, 0.02827, 0.3833, 0.05045, 0.4197, 0.08029, 0.4496, 0.1167, 0.4717, 0.1582, 0.4854, 0.2032, 0.49, 0.25, 0.4854, 0.2968, 0.4717, 0.3418, 0.4496, 0.3833, 0.4197, 0.4197, 0.3833, 0.4496, 0.3418, 0.4717, 0.0625, 0.5, 0.0625, 1.0, 0.03125, 1.0, 0.03125, 0.5, 0.03125, 0.5, 0.03125, 1.0, 0.0, 1.0, 0.0, 0.5, 0.75, 0.49, 0.7968, 0.4854, 0.8418, 0.4717, 0.8833, 0.4496, 0.9197, 0.4197, 0.9496, 0.3833, 0.9717, 0.3418, 0.9854, 0.2968, 0.99, 0.25, 0.9854, 0.2032, 0.9717, 0.1582, 0.9496, 0.1167, 0.9197, 0.08029, 0.8833, 0.05045, 0.8418, 0.02827, 0.7968, 0.01461, 0.75, 0.01, 0.7032, 0.01461, 0.6582, 0.02827, 0.6167, 0.05045, 0.5803, 0.08029, 0.5504, 0.1167, 0.5283, 0.1582, 0.5146, 0.2032, 0.51, 0.25, 0.5146, 0.2968, 0.5283, 0.3418, 0.5504, 0.3833, 0.5803, 0.4197, 0.6167, 0.4496, 0.6582, 0.4717, 0.7032, 0.4854])
me_cylinder_001.materials.append(mat_nose)
me_cylinder_001.use_remesh_fix_poles = True
me_cylinder_001.use_remesh_preserve_attributes = False
me_cylinder_001.use_mirror_vertex_groups = False
me_cylinder_001.update()
me_cube_001 = bpy.data.meshes.new('Cube.001')
me_cube_001.from_pydata([(-0.1915, -0.1903, -0.00625), (-0.1915, -0.1903, 0.00625), (-0.1915, 0.1903, -0.00625), (-0.1915, 0.1903, 0.00625), (0.2066, -0.1556, -0.00625), (0.2066, -0.1556, 0.00625), (0.2066, 0.1556, -0.00625), (0.2066, 0.1556, 0.00625), (0.1135, 0.1903, -0.00625), (0.1135, 0.1903, 0.00625), (0.1135, -0.1903, -0.00625), (0.1135, -0.1903, 0.00625), (-0.1915, 0.06357, -0.025), (-0.1915, -0.06357, -0.025), (-0.1915, -0.06357, 0.025), (-0.1915, 0.06357, 0.025), (0.2066, -0.1383, -0.00625), (0.2066, 0.1383, -0.025), (0.2066, 0.1383, 0.00625), (0.2066, -0.1383, 0.025), (0.1135, 0.1243, 0.025), (0.1135, -0.1243, 0.025), (0.1135, 0.1243, -0.025), (0.1135, -0.1243, -0.025)], [], [(12, 15, 3, 2), (8, 9, 7, 6), (16, 19, 5, 4), (10, 11, 1, 0), (23, 16, 4, 10), (21, 14, 1, 11), (19, 21, 11, 5), (13, 23, 10, 0), (4, 5, 11, 10), (2, 3, 9, 8), (2, 8, 22, 12), (12, 22, 23, 13), (7, 9, 20, 18), (18, 20, 21, 19), (9, 3, 15, 20), (20, 15, 14, 21), (8, 6, 17, 22), (22, 17, 16, 23), (6, 7, 18, 17), (17, 18, 19, 16), (0, 1, 14, 13), (13, 14, 15, 12)])
me_cube_001.polygons.foreach_set('use_smooth', [True] * 22)
_uv = me_cube_001.uv_layers.new(name='UVMap')
_uv.uv.foreach_set('vector', [0.375, 0.1667, 0.625, 0.1667, 0.625, 0.25, 0.375, 0.25, 0.375, 0.4491, 0.625, 0.4491, 0.625, 0.5, 0.375, 0.5, 0.375, 0.6667, 0.625, 0.6667, 0.625, 0.75, 0.375, 0.75, 0.375, 0.8009, 0.625, 0.8009, 0.625, 1.0, 0.375, 1.0, 0.3241, 0.6667, 0.375, 0.6667, 0.375, 0.75, 0.3241, 0.75, 0.6759, 0.6667, 0.875, 0.6667, 0.875, 0.75, 0.6759, 0.75, 0.625, 0.6667, 0.6759, 0.6667, 0.6759, 0.75, 0.625, 0.75, 0.125, 0.6667, 0.3241, 0.6667, 0.3241, 0.75, 0.125, 0.75, 0.375, 0.75, 0.625, 0.75, 0.625, 0.8009, 0.375, 0.8009, 0.375, 0.25, 0.625, 0.25, 0.625, 0.4491, 0.375, 0.4491, 0.125, 0.5, 0.3241, 0.5, 0.3241, 0.5833, 0.125, 0.5833, 0.125, 0.5833, 0.3241, 0.5833, 0.3241, 0.6667, 0.125, 0.6667, 0.625, 0.5, 0.6759, 0.5, 0.6759, 0.5833, 0.625, 0.5833, 0.625, 0.5833, 0.6759, 0.5833, 0.6759, 0.6667, 0.625, 0.6667, 0.6759, 0.5, 0.875, 0.5, 0.875, 0.5833, 0.6759, 0.5833, 0.6759, 0.5833, 0.875, 0.5833, 0.875, 0.6667, 0.6759, 0.6667, 0.3241, 0.5, 0.375, 0.5, 0.375, 0.5833, 0.3241, 0.5833, 0.3241, 0.5833, 0.375, 0.5833, 0.375, 0.6667, 0.3241, 0.6667, 0.375, 0.5, 0.625, 0.5, 0.625, 0.5833, 0.375, 0.5833, 0.375, 0.5833, 0.625, 0.5833, 0.625, 0.6667, 0.375, 0.6667, 0.375, 0.0, 0.625, 0.0, 0.625, 0.08333, 0.375, 0.08333, 0.375, 0.08333, 0.625, 0.08333, 0.625, 0.1667, 0.375, 0.1667])
me_cube_001.materials.append(mat_nose)
me_cube_001.use_remesh_fix_poles = True
me_cube_001.use_remesh_preserve_attributes = False
me_cube_001.use_mirror_vertex_groups = False
me_cube_001.update()
me_cylinder_002 = bpy.data.meshes.new('Cylinder.002')
me_cylinder_002.from_pydata([(-9.835e-10, 0.15, -0.0225), (9.835e-10, 0.15, 0.0225), (0.02926, 0.1471, -0.0225), (0.02926, 0.1471, 0.0225), (0.0574, 0.1386, -0.0225), (0.0574, 0.1386, 0.0225), (0.08334, 0.1247, -0.0225), (0.08334, 0.1247, 0.0225), (0.1061, 0.1061, -0.0225), (0.1061, 0.1061, 0.0225), (0.1247, 0.08334, -0.0225), (0.1247, 0.08334, 0.0225), (0.1386, 0.0574, -0.0225), (0.1386, 0.0574, 0.0225), (0.1471, 0.02926, -0.0225), (0.1471, 0.02926, 0.0225), (0.15, 1.132e-08, -0.0225), (0.15, 1.132e-08, 0.0225), (0.1471, -0.02926, -0.0225), (0.1471, -0.02926, 0.0225), (0.1386, -0.0574, -0.0225), (0.1386, -0.0574, 0.0225), (0.1247, -0.08334, -0.0225), (0.1247, -0.08334, 0.0225), (0.1061, -0.1061, -0.0225), (0.1061, -0.1061, 0.0225), (0.08334, -0.1247, -0.0225), (0.08334, -0.1247, 0.0225), (0.0574, -0.1386, -0.0225), (0.0574, -0.1386, 0.0225), (0.02926, -0.1471, -0.0225), (0.02926, -0.1471, 0.0225), (-4.986e-08, -0.15, -0.0225), (-4.789e-08, -0.15, 0.0225), (-0.02926, -0.1471, -0.0225), (-0.02926, -0.1471, 0.0225), (-0.0574, -0.1386, -0.0225), (-0.0574, -0.1386, 0.0225), (-0.08334, -0.1247, -0.0225), (-0.08334, -0.1247, 0.0225), (-0.1061, -0.1061, -0.0225), (-0.1061, -0.1061, 0.0225), (-0.1247, -0.08334, -0.0225), (-0.1247, -0.08334, 0.0225), (-0.1386, -0.0574, -0.0225), (-0.1386, -0.0574, 0.0225), (-0.1471, -0.02926, -0.0225), (-0.1471, -0.02926, 0.0225), (-0.15, 1.448e-07, -0.0225), (-0.15, 1.448e-07, 0.0225), (-0.1471, 0.02926, -0.0225), (-0.1471, 0.02926, 0.0225), (-0.1386, 0.0574, -0.0225), (-0.1386, 0.0574, 0.0225), (-0.1247, 0.08334, -0.0225), (-0.1247, 0.08334, 0.0225), (-0.1061, 0.1061, -0.0225), (-0.1061, 0.1061, 0.0225), (-0.08334, 0.1247, -0.0225), (-0.08334, 0.1247, 0.0225), (-0.0574, 0.1386, -0.0225), (-0.0574, 0.1386, 0.0225), (-0.02926, 0.1471, -0.0225), (-0.02926, 0.1471, 0.0225), (-6.536e-09, 0.18, -0.0075), (-5.618e-09, 0.18, 0.0075), (0.03512, 0.1765, 0.0075), (0.03512, 0.1765, -0.0075), (0.06888, 0.1663, 0.0075), (0.06888, 0.1663, -0.0075), (0.1, 0.1497, 0.0075), (0.1, 0.1497, -0.0075), (0.1273, 0.1273, 0.0075), (0.1273, 0.1273, -0.0075), (0.1497, 0.1, 0.0075), (0.1497, 0.1, -0.0075), (0.1663, 0.06888, 0.0075), (0.1663, 0.06888, -0.0075), (0.1765, 0.03512, 0.0075), (0.1765, 0.03512, -0.0075), (0.18, 3.438e-09, 0.0075), (0.18, 3.438e-09, -0.0075), (0.1765, -0.03512, 0.0075), (0.1765, -0.03512, -0.0075), (0.1663, -0.06888, 0.0075), (0.1663, -0.06888, -0.0075), (0.1497, -0.1, 0.0075), (0.1497, -0.1, -0.0075), (0.1273, -0.1273, 0.0075), (0.1273, -0.1273, -0.0075), (0.1, -0.1497, 0.0075), (0.1, -0.1497, -0.0075), (0.06888, -0.1663, 0.0075), (0.06888, -0.1663, -0.0075), (0.03512, -0.1765, 0.0075), (0.03512, -0.1765, -0.0075), (-6.427e-08, -0.18, 0.0075), (-6.519e-08, -0.18, -0.0075), (-0.03512, -0.1765, 0.0075), (-0.03512, -0.1765, -0.0075), (-0.06888, -0.1663, 0.0075), (-0.06888, -0.1663, -0.0075), (-0.1, -0.1497, 0.0075), (-0.1, -0.1497, -0.0075), (-0.1273, -0.1273, 0.0075), (-0.1273, -0.1273, -0.0075), (-0.1497, -0.1, 0.0075), (-0.1497, -0.1, -0.0075), (-0.1663, -0.06888, 0.0075), (-0.1663, -0.06888, -0.0075), (-0.1765, -0.03512, 0.0075), (-0.1765, -0.03512, -0.0075), (-0.18, 1.637e-07, 0.0075), (-0.18, 1.637e-07, -0.0075), (-0.1765, 0.03512, 0.0075), (-0.1765, 0.03512, -0.0075), (-0.1663, 0.06888, 0.0075), (-0.1663, 0.06888, -0.0075), (-0.1497, 0.1, 0.0075), (-0.1497, 0.1, -0.0075), (-0.1273, 0.1273, 0.0075), (-0.1273, 0.1273, -0.0075), (-0.1, 0.1497, 0.0075), (-0.1, 0.1497, -0.0075), (-0.06888, 0.1663, 0.0075), (-0.06888, 0.1663, -0.0075), (-0.03512, 0.1765, 0.0075), (-0.03512, 0.1765, -0.0075)], [], [(65, 1, 3, 66), (66, 3, 5, 68), (68, 5, 7, 70), (70, 7, 9, 72), (72, 9, 11, 74), (74, 11, 13, 76), (76, 13, 15, 78), (78, 15, 17, 80), (80, 17, 19, 82), (82, 19, 21, 84), (84, 21, 23, 86), (86, 23, 25, 88), (88, 25, 27, 90), (90, 27, 29, 92), (92, 29, 31, 94), (94, 31, 33, 96), (96, 33, 35, 98), (98, 35, 37, 100), (100, 37, 39, 102), (102, 39, 41, 104), (104, 41, 43, 106), (106, 43, 45, 108), (108, 45, 47, 110), (110, 47, 49, 112), (112, 49, 51, 114), (114, 51, 53, 116), (116, 53, 55, 118), (118, 55, 57, 120), (120, 57, 59, 122), (122, 59, 61, 124), (3, 1, 63, 61, 59, 57, 55, 53, 51, 49, 47, 45, 43, 41, 39, 37, 35, 33, 31, 29, 27, 25, 23, 21, 19, 17, 15, 13, 11, 9, 7, 5), (124, 61, 63, 126), (126, 63, 1, 65), (0, 2, 4, 6, 8, 10, 12, 14, 16, 18, 20, 22, 24, 26, 28, 30, 32, 34, 36, 38, 40, 42, 44, 46, 48, 50, 52, 54, 56, 58, 60, 62), (62, 127, 64, 0), (127, 126, 65, 64), (60, 125, 127, 62), (125, 124, 126, 127), (58, 123, 125, 60), (123, 122, 124, 125), (56, 121, 123, 58), (121, 120, 122, 123), (54, 119, 121, 56), (119, 118, 120, 121), (52, 117, 119, 54), (117, 116, 118, 119), (50, 115, 117, 52), (115, 114, 116, 117), (48, 113, 115, 50), (113, 112, 114, 115), (46, 111, 113, 48), (111, 110, 112, 113), (44, 109, 111, 46), (109, 108, 110, 111), (42, 107, 109, 44), (107, 106, 108, 109), (40, 105, 107, 42), (105, 104, 106, 107), (38, 103, 105, 40), (103, 102, 104, 105), (36, 101, 103, 38), (101, 100, 102, 103), (34, 99, 101, 36), (99, 98, 100, 101), (32, 97, 99, 34), (97, 96, 98, 99), (30, 95, 97, 32), (95, 94, 96, 97), (28, 93, 95, 30), (93, 92, 94, 95), (26, 91, 93, 28), (91, 90, 92, 93), (24, 89, 91, 26), (89, 88, 90, 91), (22, 87, 89, 24), (87, 86, 88, 89), (20, 85, 87, 22), (85, 84, 86, 87), (18, 83, 85, 20), (83, 82, 84, 85), (16, 81, 83, 18), (81, 80, 82, 83), (14, 79, 81, 16), (79, 78, 80, 81), (12, 77, 79, 14), (77, 76, 78, 79), (10, 75, 77, 12), (75, 74, 76, 77), (8, 73, 75, 10), (73, 72, 74, 75), (6, 71, 73, 8), (71, 70, 72, 73), (4, 69, 71, 6), (69, 68, 70, 71), (2, 67, 69, 4), (67, 66, 68, 69), (0, 64, 67, 2), (64, 65, 66, 67)])
me_cylinder_002.polygons.foreach_set('use_smooth', [True] * 98)
_uv = me_cylinder_002.uv_layers.new(name='UVMap')
_uv.uv.foreach_set('vector', [1.0, 0.8333, 1.0, 1.0, 0.9688, 1.0, 0.9688, 0.8333, 0.9688, 0.8333, 0.9688, 1.0, 0.9375, 1.0, 0.9375, 0.8333, 0.9375, 0.8333, 0.9375, 1.0, 0.9062, 1.0, 0.9062, 0.8333, 0.9062, 0.8333, 0.9062, 1.0, 0.875, 1.0, 0.875, 0.8333, 0.875, 0.8333, 0.875, 1.0, 0.8438, 1.0, 0.8437, 0.8333, 0.8437, 0.8333, 0.8438, 1.0, 0.8125, 1.0, 0.8125, 0.8333, 0.8125, 0.8333, 0.8125, 1.0, 0.7812, 1.0, 0.7812, 0.8333, 0.7812, 0.8333, 0.7812, 1.0, 0.75, 1.0, 0.75, 0.8333, 0.75, 0.8333, 0.75, 1.0, 0.7188, 1.0, 0.7188, 0.8333, 0.7188, 0.8333, 0.7188, 1.0, 0.6875, 1.0, 0.6875, 0.8333, 0.6875, 0.8333, 0.6875, 1.0, 0.6562, 1.0, 0.6562, 0.8333, 0.6562, 0.8333, 0.6562, 1.0, 0.625, 1.0, 0.625, 0.8333, 0.625, 0.8333, 0.625, 1.0, 0.5938, 1.0, 0.5938, 0.8333, 0.5938, 0.8333, 0.5938, 1.0, 0.5625, 1.0, 0.5625, 0.8333, 0.5625, 0.8333, 0.5625, 1.0, 0.5312, 1.0, 0.5312, 0.8333, 0.5312, 0.8333, 0.5312, 1.0, 0.5, 1.0, 0.5, 0.8333, 0.5, 0.8333, 0.5, 1.0, 0.4688, 1.0, 0.4687, 0.8333, 0.4687, 0.8333, 0.4688, 1.0, 0.4375, 1.0, 0.4375, 0.8333, 0.4375, 0.8333, 0.4375, 1.0, 0.4062, 1.0, 0.4062, 0.8333, 0.4062, 0.8333, 0.4062, 1.0, 0.375, 1.0, 0.375, 0.8333, 0.375, 0.8333, 0.375, 1.0, 0.3438, 1.0, 0.3438, 0.8333, 0.3438, 0.8333, 0.3438, 1.0, 0.3125, 1.0, 0.3125, 0.8333, 0.3125, 0.8333, 0.3125, 1.0, 0.2812, 1.0, 0.2812, 0.8333, 0.2812, 0.8333, 0.2812, 1.0, 0.25, 1.0, 0.25, 0.8333, 0.25, 0.8333, 0.25, 1.0, 0.2188, 1.0, 0.2188, 0.8333, 0.2188, 0.8333, 0.2188, 1.0, 0.1875, 1.0, 0.1875, 0.8333, 0.1875, 0.8333, 0.1875, 1.0, 0.1562, 1.0, 0.1562, 0.8333, 0.1562, 0.8333, 0.1562, 1.0, 0.125, 1.0, 0.125, 0.8333, 0.125, 0.8333, 0.125, 1.0, 0.09375, 1.0, 0.09375, 0.8333, 0.09375, 0.8333, 0.09375, 1.0, 0.0625, 1.0, 0.0625, 0.8333, 0.2968, 0.4854, 0.25, 0.49, 0.2032, 0.4854, 0.1582, 0.4717, 0.1167, 0.4496, 0.08029, 0.4197, 0.05045, 0.3833, 0.02827, 0.3418, 0.01461, 0.2968, 0.01, 0.25, 0.01461, 0.2032, 0.02827, 0.1582, 0.05045, 0.1167, 0.08029, 0.08029, 0.1167, 0.05045, 0.1582, 0.02827, 0.2032, 0.01461, 0.25, 0.01, 0.2968, 0.01461, 0.3418, 0.02827, 0.3833, 0.05045, 0.4197, 0.08029, 0.4496, 0.1167, 0.4717, 0.1582, 0.4854, 0.2032, 0.49, 0.25, 0.4854, 0.2968, 0.4717, 0.3418, 0.4496, 0.3833, 0.4197, 0.4197, 0.3833, 0.4496, 0.3418, 0.4717, 0.0625, 0.8333, 0.0625, 1.0, 0.03125, 1.0, 0.03125, 0.8333, 0.03125, 0.8333, 0.03125, 1.0, 0.0, 1.0, 0.0, 0.8333, 0.75, 0.49, 0.7968, 0.4854, 0.8418, 0.4717, 0.8833, 0.4496, 0.9197, 0.4197, 0.9496, 0.3833, 0.9717, 0.3418, 0.9854, 0.2968, 0.99, 0.25, 0.9854, 0.2032, 0.9717, 0.1582, 0.9496, 0.1167, 0.9197, 0.08029, 0.8833, 0.05045, 0.8418, 0.02827, 0.7968, 0.01461, 0.75, 0.01, 0.7032, 0.01461, 0.6582, 0.02827, 0.6167, 0.05045, 0.5803, 0.08029, 0.5504, 0.1167, 0.5283, 0.1582, 0.5146, 0.2032, 0.51, 0.25, 0.5146, 0.2968, 0.5283, 0.3418, 0.5504, 0.3833, 0.5803, 0.4197, 0.6167, 0.4496, 0.6582, 0.4717, 0.7032, 0.4854, 0.03125, 0.5, 0.03125, 0.6667, 0.0, 0.6667, 0.0, 0.5, 0.03125, 0.6667, 0.03125, 0.8333, 0.0, 0.8333, 0.0, 0.6667, 0.0625, 0.5, 0.0625, 0.6667, 0.03125, 0.6667, 0.03125, 0.5, 0.0625, 0.6667, 0.0625, 0.8333, 0.03125, 0.8333, 0.03125, 0.6667, 0.09375, 0.5, 0.09375, 0.6667, 0.0625, 0.6667, 0.0625, 0.5, 0.09375, 0.6667, 0.09375, 0.8333, 0.0625, 0.8333, 0.0625, 0.6667, 0.125, 0.5, 0.125, 0.6667, 0.09375, 0.6667, 0.09375, 0.5, 0.125, 0.6667, 0.125, 0.8333, 0.09375, 0.8333, 0.09375, 0.6667, 0.1562, 0.5, 0.1562, 0.6667, 0.125, 0.6667, 0.125, 0.5, 0.1562, 0.6667, 0.1562, 0.8333, 0.125, 0.8333, 0.125, 0.6667, 0.1875, 0.5, 0.1875, 0.6667, 0.1562, 0.6667, 0.1562, 0.5, 0.1875, 0.6667, 0.1875, 0.8333, 0.1562, 0.8333, 0.1562, 0.6667, 0.2188, 0.5, 0.2188, 0.6667, 0.1875, 0.6667, 0.1875, 0.5, 0.2188, 0.6667, 0.2188, 0.8333, 0.1875, 0.8333, 0.1875, 0.6667, 0.25, 0.5, 0.25, 0.6667, 0.2188, 0.6667, 0.2188, 0.5, 0.25, 0.6667, 0.25, 0.8333, 0.2188, 0.8333, 0.2188, 0.6667, 0.2812, 0.5, 0.2812, 0.6667, 0.25, 0.6667, 0.25, 0.5, 0.2812, 0.6667, 0.2812, 0.8333, 0.25, 0.8333, 0.25, 0.6667, 0.3125, 0.5, 0.3125, 0.6667, 0.2812, 0.6667, 0.2812, 0.5, 0.3125, 0.6667, 0.3125, 0.8333, 0.2812, 0.8333, 0.2812, 0.6667, 0.3438, 0.5, 0.3438, 0.6667, 0.3125, 0.6667, 0.3125, 0.5, 0.3438, 0.6667, 0.3438, 0.8333, 0.3125, 0.8333, 0.3125, 0.6667, 0.375, 0.5, 0.375, 0.6667, 0.3438, 0.6667, 0.3438, 0.5, 0.375, 0.6667, 0.375, 0.8333, 0.3438, 0.8333, 0.3438, 0.6667, 0.4062, 0.5, 0.4062, 0.6667, 0.375, 0.6667, 0.375, 0.5, 0.4062, 0.6667, 0.4062, 0.8333, 0.375, 0.8333, 0.375, 0.6667, 0.4375, 0.5, 0.4375, 0.6667, 0.4062, 0.6667, 0.4062, 0.5, 0.4375, 0.6667, 0.4375, 0.8333, 0.4062, 0.8333, 0.4062, 0.6667, 0.4688, 0.5, 0.4688, 0.6667, 0.4375, 0.6667, 0.4375, 0.5, 0.4688, 0.6667, 0.4687, 0.8333, 0.4375, 0.8333, 0.4375, 0.6667, 0.5, 0.5, 0.5, 0.6667, 0.4688, 0.6667, 0.4688, 0.5, 0.5, 0.6667, 0.5, 0.8333, 0.4687, 0.8333, 0.4688, 0.6667, 0.5312, 0.5, 0.5312, 0.6667, 0.5, 0.6667, 0.5, 0.5, 0.5312, 0.6667, 0.5312, 0.8333, 0.5, 0.8333, 0.5, 0.6667, 0.5625, 0.5, 0.5625, 0.6667, 0.5312, 0.6667, 0.5312, 0.5, 0.5625, 0.6667, 0.5625, 0.8333, 0.5312, 0.8333, 0.5312, 0.6667, 0.5938, 0.5, 0.5938, 0.6667, 0.5625, 0.6667, 0.5625, 0.5, 0.5938, 0.6667, 0.5938, 0.8333, 0.5625, 0.8333, 0.5625, 0.6667, 0.625, 0.5, 0.625, 0.6667, 0.5938, 0.6667, 0.5938, 0.5, 0.625, 0.6667, 0.625, 0.8333, 0.5938, 0.8333, 0.5938, 0.6667, 0.6562, 0.5, 0.6562, 0.6667, 0.625, 0.6667, 0.625, 0.5, 0.6562, 0.6667, 0.6562, 0.8333, 0.625, 0.8333, 0.625, 0.6667, 0.6875, 0.5, 0.6875, 0.6667, 0.6562, 0.6667, 0.6562, 0.5, 0.6875, 0.6667, 0.6875, 0.8333, 0.6562, 0.8333, 0.6562, 0.6667, 0.7188, 0.5, 0.7188, 0.6667, 0.6875, 0.6667, 0.6875, 0.5, 0.7188, 0.6667, 0.7188, 0.8333, 0.6875, 0.8333, 0.6875, 0.6667, 0.75, 0.5, 0.75, 0.6667, 0.7188, 0.6667, 0.7188, 0.5, 0.75, 0.6667, 0.75, 0.8333, 0.7188, 0.8333, 0.7188, 0.6667, 0.7812, 0.5, 0.7812, 0.6667, 0.75, 0.6667, 0.75, 0.5, 0.7812, 0.6667, 0.7812, 0.8333, 0.75, 0.8333, 0.75, 0.6667, 0.8125, 0.5, 0.8125, 0.6667, 0.7812, 0.6667, 0.7812, 0.5, 0.8125, 0.6667, 0.8125, 0.8333, 0.7812, 0.8333, 0.7812, 0.6667, 0.8438, 0.5, 0.8438, 0.6667, 0.8125, 0.6667, 0.8125, 0.5, 0.8438, 0.6667, 0.8437, 0.8333, 0.8125, 0.8333, 0.8125, 0.6667, 0.875, 0.5, 0.875, 0.6667, 0.8438, 0.6667, 0.8438, 0.5, 0.875, 0.6667, 0.875, 0.8333, 0.8437, 0.8333, 0.8438, 0.6667, 0.9062, 0.5, 0.9062, 0.6667, 0.875, 0.6667, 0.875, 0.5, 0.9062, 0.6667, 0.9062, 0.8333, 0.875, 0.8333, 0.875, 0.6667, 0.9375, 0.5, 0.9375, 0.6667, 0.9062, 0.6667, 0.9062, 0.5, 0.9375, 0.6667, 0.9375, 0.8333, 0.9062, 0.8333, 0.9062, 0.6667, 0.9688, 0.5, 0.9688, 0.6667, 0.9375, 0.6667, 0.9375, 0.5, 0.9688, 0.6667, 0.9688, 0.8333, 0.9375, 0.8333, 0.9375, 0.6667, 1.0, 0.5, 1.0, 0.6667, 0.9688, 0.6667, 0.9688, 0.5, 1.0, 0.6667, 1.0, 0.8333, 0.9688, 0.8333, 0.9688, 0.6667])
me_cylinder_002.materials.append(mat_metal)
me_cylinder_002.use_remesh_fix_poles = True
me_cylinder_002.use_remesh_preserve_attributes = False
me_cylinder_002.use_mirror_vertex_groups = False
me_cylinder_002.update()

# ---- objects
ob_light = bpy.data.objects.new('Light', light_light)
ob_camera = bpy.data.objects.new('Camera', cam_camera)
ob_empty = bpy.data.objects.new('Empty', None)
ob_cylinder = bpy.data.objects.new('Cylinder', me_cylinder)
ob_cylinder_001 = bpy.data.objects.new('Cylinder.001', me_cylinder_001)
ob_cube = bpy.data.objects.new('Cube', me_cube_001)
ob_cube_001 = bpy.data.objects.new('Cube.001', me_cube_001)
ob_cylinder_002 = bpy.data.objects.new('Cylinder.002', me_cylinder_002)
ob_lighting = bpy.data.objects.new('Lighting', None)

# ---- transforms, parenting, visibility, modifiers, constraints
ob_light.location = (4.076, 1.005, 5.904)
ob_light.rotation_euler = (0.6503, 0.05522, 1.866)
ob_light.lock_rotations_4d = False
ob_light.empty_display_type = 'ARROWS'
ob_light.color = (0.0, 0.0, 0.0, 0.0)
ob_light.lineart.crease_threshold = 0.0
ob_camera.location = (0.0, 0.0, 5.0)
ob_camera.lock_rotations_4d = False
ob_camera.empty_display_type = 'ARROWS'
ob_camera.color = (0.0, 0.0, 0.0, 0.0)
ob_camera.display_type = 'WIRE'
ob_camera.lineart.crease_threshold = 0.0
ob_empty.location = (0.02312, -0.03419, 0.0)
ob_empty.scale = (-0.6276, 0.572, 0.6276)
ob_empty.empty_display_type = 'IMAGE'
ob_empty.empty_display_size = 5.0
ob_empty.use_empty_image_alpha = True
ob_empty.color = (1.0, 1.0, 1.0, 0.5)
ob_empty.lineart.crease_threshold = 0.0
ob_cylinder.location = (0.0, 0.0, 0.0)
ob_cylinder.rotation_euler = (0.0, 1.571, 0.0)
ob_cylinder.lineart.crease_threshold = 0.0
_m = ob_cylinder.modifiers.new('Auto Smooth', 'NODES')
_m.node_group = ng_auto_smooth
_gi = [s.identifier for s in ng_auto_smooth.interface.items_tree if s.item_type == 'SOCKET' and s.in_out == 'INPUT']
_m[_gi[1]] = 0.6336  # Angle
ob_cylinder_001.location = (-1.139, 0.0, 0.0)
ob_cylinder_001.rotation_euler = (0.0, 1.571, 0.0)
ob_cylinder_001.lineart.crease_threshold = 0.0
_m = ob_cylinder_001.modifiers.new('Auto Smooth', 'NODES')
_m.node_group = ng_auto_smooth
_gi = [s.identifier for s in ng_auto_smooth.interface.items_tree if s.item_type == 'SOCKET' and s.in_out == 'INPUT']
_m[_gi[1]] = 0.5236  # Angle
ob_cube.location = (-1.033, 0.0, 0.0)
ob_cube.lineart.crease_threshold = 0.0
_m = ob_cube.modifiers.new('Auto Smooth', 'NODES')
_m.node_group = ng_auto_smooth
_gi = [s.identifier for s in ng_auto_smooth.interface.items_tree if s.item_type == 'SOCKET' and s.in_out == 'INPUT']
_m[_gi[1]] = 0.5236  # Angle
ob_cube_001.location = (-1.033, 0.0, 0.0)
ob_cube_001.rotation_euler = (1.571, -0.0, 0.0)
ob_cube_001.lineart.crease_threshold = 0.0
_m = ob_cube_001.modifiers.new('Auto Smooth', 'NODES')
_m.node_group = ng_auto_smooth
_gi = [s.identifier for s in ng_auto_smooth.interface.items_tree if s.item_type == 'SOCKET' and s.in_out == 'INPUT']
_m[_gi[1]] = 0.5236  # Angle
ob_cylinder_002.location = (-1.301, 0.0, 0.0)
ob_cylinder_002.rotation_euler = (0.0, 1.571, 0.0)
ob_cylinder_002.lineart.crease_threshold = 0.0
_m = ob_cylinder_002.modifiers.new('Auto Smooth', 'NODES')
_m.node_group = ng_auto_smooth
_gi = [s.identifier for s in ng_auto_smooth.interface.items_tree if s.item_type == 'SOCKET' and s.in_out == 'INPUT']
_m[_gi[1]] = 0.5236  # Angle
ob_lighting.location = (0.0, 0.0, 0.0)

# ---- collection membership
col_collection.objects.link(ob_light)
col_collection.objects.link(ob_camera)
col_collection.objects.link(ob_empty)
col_collection.objects.link(ob_cylinder)
col_collection.objects.link(ob_cylinder_001)
col_collection.objects.link(ob_cube)
col_collection.objects.link(ob_cube_001)
col_collection.objects.link(ob_cylinder_002)
col_collection.objects.link(ob_lighting)

# ---- scene / render settings (as saved in the file)
scene.camera = ob_camera
scene.frame_start = 1; scene.frame_end = 250; scene.frame_set(1)
scene.render.engine = 'CYCLES'
scene.render.resolution_x = 128
scene.render.resolution_y = 19
scene.render.film_transparent = True
scene.cycles.samples = 128
scene.cycles.sampling_pattern = 'TABULATED_SOBOL'
scene.cycles.use_adaptive_sampling = False
scene.cycles.use_light_tree = False
scene.view_settings.view_transform = 'Filmic'
bpy.context.view_layer.update()
